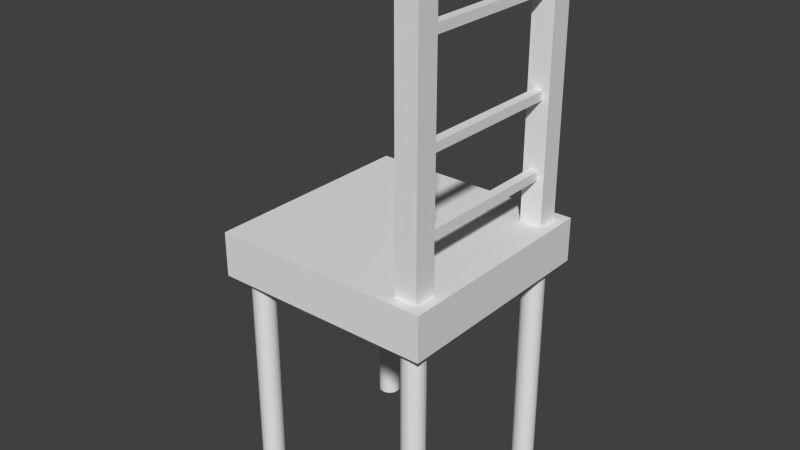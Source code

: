 # Source: chair.blend  (saved by Blender 2.74.0; exported with 4.5.12 LTS)
import bpy
from mathutils import Matrix  # noqa: F401  (used for matrix-valued properties, if any)

bpy.ops.wm.read_factory_settings(use_empty=True)
scene = bpy.context.scene
scene.name = 'Scene'

# ---- collections
col_collection_1 = bpy.data.collections.new('Collection 1'); scene.collection.children.link(col_collection_1)

# ---- world
world_world = bpy.data.worlds.new('World'); scene.world = world_world
world_world.color = (0.05088, 0.05088, 0.05088)
world_world.use_sun_shadow = False
world_world.sun_shadow_jitter_overblur = 0.0
world_world.cycles.sampling_method = 'MANUAL'
world_world.cycles.sample_map_resolution = 256

# ---- meshes
me_chair = bpy.data.meshes.new('Chair')
me_chair.from_pydata([(0.4444, -1.438, -0.4443), (0.4444, -1.489, -0.4443), (0.4444, -1.438, 0.4447), (0.4444, -1.489, 0.4447), (0.4955, -1.438, -0.4443), (0.4955, -1.438, 0.4447), (0.4955, -1.489, -0.4443), (0.4955, -1.489, 0.4447), (0.4955, -1.059, -0.4443), (0.4955, -1.008, -0.4443), (0.4955, -1.059, 0.4447), (0.4955, -1.008, 0.4447), (0.4444, -1.059, -0.4443), (0.4444, -1.059, 0.4447), (0.4444, -1.008, -0.4443), (0.4444, -1.008, 0.4447), (0.4444, -1.973, -0.4443), (0.4444, -2.024, -0.4443), (0.4444, -1.973, 0.4447), (0.4444, -2.024, 0.4447), (0.4955, -1.973, -0.4443), (0.4955, -1.973, 0.4447), (0.4955, -2.024, -0.4443), (0.4955, -2.024, 0.4447), (0.5326, -0.7531, 0.4447), (0.5326, -0.7531, 0.5717), (0.5326, -2.277, 0.4447), (0.5326, -2.277, 0.5717), (0.4056, -0.7531, 0.4447), (0.4056, -2.277, 0.4447), (0.4056, -0.7531, 0.5717), (0.4056, -2.277, 0.5717), (0.4056, -0.7531, -0.4443), (0.4056, -0.7531, -0.5713), (0.4056, -2.277, -0.4443), (0.4056, -2.277, -0.5713), (0.5326, -0.7531, -0.4443), (0.5326, -2.277, -0.4443), (0.5326, -0.7531, -0.5713), (0.5326, -2.277, -0.5713), (0.5305, 0.7709, -0.4914), (0.5305, 0.4534, -0.4914), (0.5326, 0.7709, -0.5078), (0.5241, 0.4534, -0.4761), (0.5241, 0.7709, -0.4761), (0.514, 0.4534, -0.4629), (0.514, 0.1359, -0.4629), (0.5009, 0.1359, -0.4528), (0.5009, -0.1816, -0.4528), (0.4856, -0.1816, -0.4465), (0.4856, -0.4991, -0.4465), (0.4691, -0.4991, -0.4443), (0.5009, -0.4991, -0.4528), (0.514, -0.1816, -0.4629), (0.5241, 0.1359, -0.4761), (0.514, 0.7709, -0.4629), (0.5009, 0.4534, -0.4528), (0.4856, 0.1359, -0.4465), (0.4691, -0.1816, -0.4443), (0.4527, -0.4991, -0.4465), (0.5009, 0.7709, -0.4528), (0.4856, 0.4534, -0.4465), (0.4691, 0.1359, -0.4443), (0.4527, -0.1816, -0.4465), (0.4374, -0.4991, -0.4528), (0.4856, 0.7709, -0.4465), (0.4691, 0.4534, -0.4443), (0.4527, 0.1359, -0.4465), (0.4374, -0.1816, -0.4528), (0.4242, -0.4991, -0.4629), (0.4691, 0.7709, -0.4443), (0.4527, 0.4534, -0.4465), (0.4374, 0.1359, -0.4528), (0.4242, -0.1816, -0.4629), (0.4141, -0.4991, -0.4761), (0.4527, 0.7709, -0.4465), (0.4374, 0.4534, -0.4528), (0.4242, 0.1359, -0.4629), (0.4141, -0.1816, -0.4761), (0.4078, -0.4991, -0.4914), (0.4374, 0.7709, -0.4528), (0.4242, 0.4534, -0.4629), (0.4141, 0.1359, -0.4761), (0.4078, -0.1816, -0.4914), (0.4056, -0.4991, -0.5078), (0.4242, 0.7709, -0.4629), (0.4141, 0.4534, -0.4761), (0.4078, 0.1359, -0.4914), (0.4056, -0.1816, -0.5078), (0.4078, -0.4991, -0.5243), (0.4141, 0.7709, -0.4761), (0.4078, 0.4534, -0.4914), (0.4056, 0.1359, -0.5078), (0.4078, -0.1816, -0.5243), (0.4141, -0.4991, -0.5396), (0.4078, 0.7709, -0.4914), (0.4056, 0.4534, -0.5078), (0.4078, 0.1359, -0.5243), (0.4141, -0.1816, -0.5396), (0.4242, -0.4991, -0.5527), (0.4056, 0.7709, -0.5078), (0.4078, 0.4534, -0.5243), (0.4141, 0.1359, -0.5396), (0.4242, -0.1816, -0.5527), (0.4374, -0.4991, -0.5628), (0.4078, 0.7709, -0.5243), (0.4141, 0.4534, -0.5396), (0.4242, 0.1359, -0.5527), (0.4374, -0.1816, -0.5628), (0.4527, -0.4991, -0.5692), (0.4141, 0.7709, -0.5396), (0.4242, 0.4534, -0.5527), (0.4374, 0.1359, -0.5628), (0.4527, -0.1816, -0.5692), (0.4691, -0.4991, -0.5713), (0.4242, 0.7709, -0.5527), (0.4374, 0.4534, -0.5628), (0.4527, 0.1359, -0.5692), (0.4691, -0.1816, -0.5713), (0.4856, -0.4991, -0.5692), (0.4374, 0.7709, -0.5628), (0.4527, 0.4534, -0.5692), (0.4691, 0.1359, -0.5713), (0.4856, -0.1816, -0.5692), (0.5009, -0.4991, -0.5628), (0.4527, 0.7709, -0.5692), (0.4691, 0.4534, -0.5713), (0.4856, 0.1359, -0.5692), (0.5009, -0.1816, -0.5628), (0.514, -0.4991, -0.5527), (0.4691, 0.7709, -0.5713), (0.4856, 0.4534, -0.5692), (0.5009, 0.1359, -0.5628), (0.514, -0.1816, -0.5527), (0.5241, -0.4991, -0.5396), (0.4856, 0.7709, -0.5692), (0.5009, 0.4534, -0.5628), (0.514, 0.1359, -0.5527), (0.5241, -0.1816, -0.5396), (0.5305, -0.4991, -0.5243), (0.5009, 0.7709, -0.5628), (0.514, 0.4534, -0.5527), (0.5241, 0.1359, -0.5396), (0.5305, -0.1816, -0.5243), (0.5326, -0.4991, -0.5078), (0.514, 0.7709, -0.5527), (0.5241, 0.4534, -0.5396), (0.5305, 0.1359, -0.5243), (0.5326, -0.1816, -0.5078), (0.5305, -0.4991, -0.4914), (0.5241, 0.7709, -0.5396), (0.5305, 0.4534, -0.5243), (0.5326, 0.1359, -0.5078), (0.5305, -0.1816, -0.4914), (0.5241, -0.4991, -0.4761), (0.5305, 0.7709, -0.5243), (0.5326, 0.4534, -0.5078), (0.5305, 0.1359, -0.4914), (0.5241, -0.1816, -0.4761), (0.514, -0.4991, -0.4629), (-0.4848, 0.7709, 0.5239), (-0.4848, 0.4534, 0.5239), (-0.4826, 0.7709, 0.5074), (-0.4911, 0.4534, 0.5392), (-0.4911, 0.7709, 0.5392), (-0.5012, 0.4534, 0.5523), (-0.5012, 0.1359, 0.5523), (-0.5144, 0.1359, 0.5624), (-0.5144, -0.1816, 0.5624), (-0.5297, -0.1816, 0.5688), (-0.5297, -0.4991, 0.5688), (-0.5461, -0.4991, 0.5709), (-0.5144, -0.4991, 0.5624), (-0.5012, -0.1816, 0.5523), (-0.4911, 0.1359, 0.5392), (-0.5012, 0.7709, 0.5523), (-0.5144, 0.4534, 0.5624), (-0.5297, 0.1359, 0.5688), (-0.5461, -0.1816, 0.5709), (-0.5625, -0.4991, 0.5688), (-0.5144, 0.7709, 0.5624), (-0.5297, 0.4534, 0.5688), (-0.5461, 0.1359, 0.5709), (-0.5625, -0.1816, 0.5688), (-0.5779, -0.4991, 0.5624), (-0.5297, 0.7709, 0.5688), (-0.5461, 0.4534, 0.5709), (-0.5625, 0.1359, 0.5688), (-0.5779, -0.1816, 0.5624), (-0.591, -0.4991, 0.5523), (-0.5461, 0.7709, 0.5709), (-0.5625, 0.4534, 0.5688), (-0.5779, 0.1359, 0.5624), (-0.591, -0.1816, 0.5523), (-0.6011, -0.4991, 0.5392), (-0.5625, 0.7709, 0.5688), (-0.5779, 0.4534, 0.5624), (-0.591, 0.1359, 0.5523), (-0.6011, -0.1816, 0.5392), (-0.6074, -0.4991, 0.5239), (-0.5779, 0.7709, 0.5624), (-0.591, 0.4534, 0.5523), (-0.6011, 0.1359, 0.5392), (-0.6074, -0.1816, 0.5239), (-0.6096, -0.4991, 0.5074), (-0.591, 0.7709, 0.5523), (-0.6011, 0.4534, 0.5392), (-0.6074, 0.1359, 0.5239), (-0.6096, -0.1816, 0.5074), (-0.6074, -0.4991, 0.491), (-0.6011, 0.7709, 0.5392), (-0.6074, 0.4534, 0.5239), (-0.6096, 0.1359, 0.5074), (-0.6074, -0.1816, 0.491), (-0.6011, -0.4991, 0.4757), (-0.6074, 0.7709, 0.5239), (-0.6096, 0.4534, 0.5074), (-0.6074, 0.1359, 0.491), (-0.6011, -0.1816, 0.4757), (-0.591, -0.4991, 0.4625), (-0.6096, 0.7709, 0.5074), (-0.6074, 0.4534, 0.491), (-0.6011, 0.1359, 0.4757), (-0.591, -0.1816, 0.4625), (-0.5779, -0.4991, 0.4524), (-0.6074, 0.7709, 0.491), (-0.6011, 0.4534, 0.4757), (-0.591, 0.1359, 0.4625), (-0.5779, -0.1816, 0.4524), (-0.5625, -0.4991, 0.4461), (-0.6011, 0.7709, 0.4757), (-0.591, 0.4534, 0.4625), (-0.5779, 0.1359, 0.4524), (-0.5625, -0.1816, 0.4461), (-0.5461, -0.4991, 0.4439), (-0.591, 0.7709, 0.4625), (-0.5779, 0.4534, 0.4524), (-0.5625, 0.1359, 0.4461), (-0.5461, -0.1816, 0.4439), (-0.5297, -0.4991, 0.4461), (-0.5779, 0.7709, 0.4524), (-0.5625, 0.4534, 0.4461), (-0.5461, 0.1359, 0.4439), (-0.5297, -0.1816, 0.4461), (-0.5144, -0.4991, 0.4524), (-0.5625, 0.7709, 0.4461), (-0.5461, 0.4534, 0.4439), (-0.5297, 0.1359, 0.4461), (-0.5144, -0.1816, 0.4524), (-0.5012, -0.4991, 0.4625), (-0.5461, 0.7709, 0.4439), (-0.5297, 0.4534, 0.4461), (-0.5144, 0.1359, 0.4524), (-0.5012, -0.1816, 0.4625), (-0.4911, -0.4991, 0.4757), (-0.5297, 0.7709, 0.4461), (-0.5144, 0.4534, 0.4524), (-0.5012, 0.1359, 0.4625), (-0.4911, -0.1816, 0.4757), (-0.4848, -0.4991, 0.491), (-0.5144, 0.7709, 0.4524), (-0.5012, 0.4534, 0.4625), (-0.4911, 0.1359, 0.4757), (-0.4848, -0.1816, 0.491), (-0.4826, -0.4991, 0.5074), (-0.5012, 0.7709, 0.4625), (-0.4911, 0.4534, 0.4757), (-0.4848, 0.1359, 0.491), (-0.4826, -0.1816, 0.5074), (-0.4848, -0.4991, 0.5239), (-0.4911, 0.7709, 0.4757), (-0.4848, 0.4534, 0.491), (-0.4826, 0.1359, 0.5074), (-0.4848, -0.1816, 0.5239), (-0.4911, -0.4991, 0.5392), (-0.4848, 0.7709, 0.491), (-0.4826, 0.4534, 0.5074), (-0.4848, 0.1359, 0.5239), (-0.4911, -0.1816, 0.5392), (-0.5012, -0.4991, 0.5523), (0.5305, 0.7709, 0.5246), (0.5305, 0.4534, 0.5246), (0.5326, 0.7709, 0.5082), (0.5241, 0.4534, 0.5399), (0.5241, 0.7709, 0.5399), (0.514, 0.4534, 0.5531), (0.514, 0.1359, 0.5531), (0.5009, 0.1359, 0.5632), (0.5009, -0.1816, 0.5632), (0.4856, -0.1816, 0.5695), (0.4856, -0.4991, 0.5695), (0.4691, -0.4991, 0.5717), (0.5009, -0.4991, 0.5632), (0.514, -0.1816, 0.5531), (0.5241, 0.1359, 0.5399), (0.514, 0.7709, 0.5531), (0.5009, 0.4534, 0.5632), (0.4856, 0.1359, 0.5695), (0.4691, -0.1816, 0.5717), (0.4527, -0.4991, 0.5695), (0.5009, 0.7709, 0.5632), (0.4856, 0.4534, 0.5695), (0.4691, 0.1359, 0.5717), (0.4527, -0.1816, 0.5695), (0.4374, -0.4991, 0.5632), (0.4856, 0.7709, 0.5695), (0.4691, 0.4534, 0.5717), (0.4527, 0.1359, 0.5695), (0.4374, -0.1816, 0.5632), (0.4242, -0.4991, 0.5531), (0.4691, 0.7709, 0.5717), (0.4527, 0.4534, 0.5695), (0.4374, 0.1359, 0.5632), (0.4242, -0.1816, 0.5531), (0.4141, -0.4991, 0.5399), (0.4527, 0.7709, 0.5695), (0.4374, 0.4534, 0.5632), (0.4242, 0.1359, 0.5531), (0.4141, -0.1816, 0.5399), (0.4078, -0.4991, 0.5246), (0.4374, 0.7709, 0.5632), (0.4242, 0.4534, 0.5531), (0.4141, 0.1359, 0.5399), (0.4078, -0.1816, 0.5246), (0.4056, -0.4991, 0.5082), (0.4242, 0.7709, 0.5531), (0.4141, 0.4534, 0.5399), (0.4078, 0.1359, 0.5246), (0.4056, -0.1816, 0.5082), (0.4078, -0.4991, 0.4917), (0.4141, 0.7709, 0.5399), (0.4078, 0.4534, 0.5246), (0.4056, 0.1359, 0.5082), (0.4078, -0.1816, 0.4917), (0.4141, -0.4991, 0.4764), (0.4078, 0.7709, 0.5246), (0.4056, 0.4534, 0.5082), (0.4078, 0.1359, 0.4917), (0.4141, -0.1816, 0.4764), (0.4242, -0.4991, 0.4633), (0.4056, 0.7709, 0.5082), (0.4078, 0.4534, 0.4917), (0.4141, 0.1359, 0.4764), (0.4242, -0.1816, 0.4633), (0.4374, -0.4991, 0.4532), (0.4078, 0.7709, 0.4917), (0.4141, 0.4534, 0.4764), (0.4242, 0.1359, 0.4633), (0.4374, -0.1816, 0.4532), (0.4527, -0.4991, 0.4468), (0.4141, 0.7709, 0.4764), (0.4242, 0.4534, 0.4633), (0.4374, 0.1359, 0.4532), (0.4527, -0.1816, 0.4468), (0.4691, -0.4991, 0.4447), (0.4242, 0.7709, 0.4633), (0.4374, 0.4534, 0.4532), (0.4527, 0.1359, 0.4468), (0.4691, -0.1816, 0.4447), (0.4856, -0.4991, 0.4468), (0.4374, 0.7709, 0.4532), (0.4527, 0.4534, 0.4468), (0.4691, 0.1359, 0.4447), (0.4856, -0.1816, 0.4468), (0.5009, -0.4991, 0.4532), (0.4527, 0.7709, 0.4468), (0.4691, 0.4534, 0.4447), (0.4856, 0.1359, 0.4468), (0.5009, -0.1816, 0.4532), (0.514, -0.4991, 0.4633), (0.4691, 0.7709, 0.4447), (0.4856, 0.4534, 0.4468), (0.5009, 0.1359, 0.4532), (0.514, -0.1816, 0.4633), (0.5241, -0.4991, 0.4764), (0.4856, 0.7709, 0.4468), (0.5009, 0.4534, 0.4532), (0.514, 0.1359, 0.4633), (0.5241, -0.1816, 0.4764), (0.5305, -0.4991, 0.4917), (0.5009, 0.7709, 0.4532), (0.514, 0.4534, 0.4633), (0.5241, 0.1359, 0.4764), (0.5305, -0.1816, 0.4917), (0.5326, -0.4991, 0.5082), (0.514, 0.7709, 0.4633), (0.5241, 0.4534, 0.4764), (0.5305, 0.1359, 0.4917), (0.5326, -0.1816, 0.5082), (0.5305, -0.4991, 0.5246), (0.5241, 0.7709, 0.4764), (0.5305, 0.4534, 0.4917), (0.5326, 0.1359, 0.5082), (0.5305, -0.1816, 0.5246), (0.5241, -0.4991, 0.5399), (0.5305, 0.7709, 0.4917), (0.5326, 0.4534, 0.5082), (0.5305, 0.1359, 0.5246), (0.5241, -0.1816, 0.5399), (0.514, -0.4991, 0.5531), (-0.4848, 0.7709, -0.4914), (-0.4848, 0.4534, -0.4914), (-0.4826, 0.7709, -0.5078), (-0.4911, 0.4534, -0.4761), (-0.4911, 0.7709, -0.4761), (-0.5012, 0.4534, -0.4629), (-0.5012, 0.1359, -0.4629), (-0.5144, 0.1359, -0.4528), (-0.5144, -0.1816, -0.4528), (-0.5297, -0.1816, -0.4465), (-0.5297, -0.4991, -0.4465), (-0.5461, -0.4991, -0.4443), (-0.5144, -0.4991, -0.4528), (-0.5012, -0.1816, -0.4629), (-0.4911, 0.1359, -0.4761), (-0.5012, 0.7709, -0.4629), (-0.5144, 0.4534, -0.4528), (-0.5297, 0.1359, -0.4465), (-0.5461, -0.1816, -0.4443), (-0.5625, -0.4991, -0.4465), (-0.5144, 0.7709, -0.4528), (-0.5297, 0.4534, -0.4465), (-0.5461, 0.1359, -0.4443), (-0.5625, -0.1816, -0.4465), (-0.5779, -0.4991, -0.4528), (-0.5297, 0.7709, -0.4465), (-0.5461, 0.4534, -0.4443), (-0.5625, 0.1359, -0.4465), (-0.5779, -0.1816, -0.4528), (-0.591, -0.4991, -0.4629), (-0.5461, 0.7709, -0.4443), (-0.5625, 0.4534, -0.4465), (-0.5779, 0.1359, -0.4528), (-0.591, -0.1816, -0.4629), (-0.6011, -0.4991, -0.4761), (-0.5625, 0.7709, -0.4465), (-0.5779, 0.4534, -0.4528), (-0.591, 0.1359, -0.4629), (-0.6011, -0.1816, -0.4761), (-0.6074, -0.4991, -0.4914), (-0.5779, 0.7709, -0.4528), (-0.591, 0.4534, -0.4629), (-0.6011, 0.1359, -0.4761), (-0.6074, -0.1816, -0.4914), (-0.6096, -0.4991, -0.5078), (-0.591, 0.7709, -0.4629), (-0.6011, 0.4534, -0.4761), (-0.6074, 0.1359, -0.4914), (-0.6096, -0.1816, -0.5078), (-0.6074, -0.4991, -0.5243), (-0.6011, 0.7709, -0.4761), (-0.6074, 0.4534, -0.4914), (-0.6096, 0.1359, -0.5078), (-0.6074, -0.1816, -0.5243), (-0.6011, -0.4991, -0.5396), (-0.6074, 0.7709, -0.4914), (-0.6096, 0.4534, -0.5078), (-0.6074, 0.1359, -0.5243), (-0.6011, -0.1816, -0.5396), (-0.591, -0.4991, -0.5527), (-0.6096, 0.7709, -0.5078), (-0.6074, 0.4534, -0.5243), (-0.6011, 0.1359, -0.5396), (-0.591, -0.1816, -0.5527), (-0.5779, -0.4991, -0.5628), (-0.6074, 0.7709, -0.5243), (-0.6011, 0.4534, -0.5396), (-0.591, 0.1359, -0.5527), (-0.5779, -0.1816, -0.5628), (-0.5625, -0.4991, -0.5692), (-0.6011, 0.7709, -0.5396), (-0.591, 0.4534, -0.5527), (-0.5779, 0.1359, -0.5628), (-0.5625, -0.1816, -0.5692), (-0.5461, -0.4991, -0.5713), (-0.591, 0.7709, -0.5527), (-0.5779, 0.4534, -0.5628), (-0.5625, 0.1359, -0.5692), (-0.5461, -0.1816, -0.5713), (-0.5297, -0.4991, -0.5692), (-0.5779, 0.7709, -0.5628), (-0.5625, 0.4534, -0.5692), (-0.5461, 0.1359, -0.5713), (-0.5297, -0.1816, -0.5692), (-0.5144, -0.4991, -0.5628), (-0.5625, 0.7709, -0.5692), (-0.5461, 0.4534, -0.5713), (-0.5297, 0.1359, -0.5692), (-0.5144, -0.1816, -0.5628), (-0.5012, -0.4991, -0.5527), (-0.5461, 0.7709, -0.5713), (-0.5297, 0.4534, -0.5692), (-0.5144, 0.1359, -0.5628), (-0.5012, -0.1816, -0.5527), (-0.4911, -0.4991, -0.5396), (-0.5297, 0.7709, -0.5692), (-0.5144, 0.4534, -0.5628), (-0.5012, 0.1359, -0.5527), (-0.4911, -0.1816, -0.5396), (-0.4848, -0.4991, -0.5243), (-0.5144, 0.7709, -0.5628), (-0.5012, 0.4534, -0.5527), (-0.4911, 0.1359, -0.5396), (-0.4848, -0.1816, -0.5243), (-0.4826, -0.4991, -0.5078), (-0.5012, 0.7709, -0.5527), (-0.4911, 0.4534, -0.5396), (-0.4848, 0.1359, -0.5243), (-0.4826, -0.1816, -0.5078), (-0.4848, -0.4991, -0.4914), (-0.4911, 0.7709, -0.5396), (-0.4848, 0.4534, -0.5243), (-0.4826, 0.1359, -0.5078), (-0.4848, -0.1816, -0.4914), (-0.4911, -0.4991, -0.4761), (-0.4848, 0.7709, -0.5243), (-0.4826, 0.4534, -0.5078), (-0.4848, 0.1359, -0.4914), (-0.4911, -0.1816, -0.4761), (-0.5012, -0.4991, -0.4629), (-0.6739, -0.7531, -0.6348), (-0.6739, -0.7531, 0.6352), (-0.6739, -0.4991, -0.6348), (-0.6739, -0.4991, 0.6352), (0.5961, -0.7531, -0.6348), (0.5961, -0.4991, -0.6348), (0.5961, -0.7531, 0.6352), (0.5961, -0.4991, 0.6352)], [], [(0, 1, 2), (2, 1, 3), (4, 0, 5), (5, 0, 2), (6, 4, 7), (7, 4, 5), (1, 6, 3), (3, 6, 7), (8, 9, 10), (10, 9, 11), (12, 8, 13), (13, 8, 10), (14, 12, 15), (15, 12, 13), (9, 14, 11), (11, 14, 15), (16, 17, 18), (18, 17, 19), (20, 16, 21), (21, 16, 18), (22, 20, 23), (23, 20, 21), (17, 22, 19), (19, 22, 23), (24, 25, 26), (26, 25, 27), (3, 28, 2), (3, 29, 28), (3, 18, 29), (3, 7, 18), (18, 7, 21), (21, 7, 26), (23, 26, 19), (23, 21, 26), (26, 7, 24), (24, 7, 5), (10, 5, 2), (13, 2, 28), (15, 28, 24), (11, 24, 10), (11, 15, 24), (24, 5, 10), (15, 13, 28), (13, 10, 2), (18, 19, 29), (29, 19, 26), (30, 28, 31), (31, 28, 29), (25, 30, 27), (27, 30, 31), (31, 29, 27), (27, 29, 26), (32, 33, 34), (34, 33, 35), (0, 32, 1), (0, 12, 32), (0, 4, 12), (12, 4, 8), (8, 4, 36), (9, 36, 14), (9, 8, 36), (4, 6, 36), (36, 6, 37), (37, 6, 20), (22, 37, 20), (22, 17, 37), (37, 17, 34), (34, 17, 16), (1, 16, 20), (6, 1, 20), (12, 14, 32), (32, 14, 36), (34, 16, 1), (32, 34, 1), (38, 36, 39), (39, 36, 37), (33, 38, 35), (35, 38, 39), (39, 37, 35), (35, 37, 34), (40, 41, 42), (40, 43, 41), (40, 44, 43), (43, 44, 45), (46, 45, 47), (48, 47, 49), (50, 49, 51), (50, 48, 49), (50, 52, 48), (48, 52, 53), (46, 53, 54), (43, 54, 41), (43, 46, 54), (43, 45, 46), (44, 55, 45), (45, 55, 56), (47, 56, 57), (49, 57, 58), (51, 58, 59), (51, 49, 58), (55, 60, 56), (56, 60, 61), (57, 61, 62), (58, 62, 63), (59, 63, 64), (59, 58, 63), (60, 65, 61), (61, 65, 66), (62, 66, 67), (63, 67, 68), (64, 68, 69), (64, 63, 68), (65, 70, 66), (66, 70, 71), (67, 71, 72), (68, 72, 73), (69, 73, 74), (69, 68, 73), (70, 75, 71), (71, 75, 76), (72, 76, 77), (73, 77, 78), (74, 78, 79), (74, 73, 78), (75, 80, 76), (76, 80, 81), (77, 81, 82), (78, 82, 83), (79, 83, 84), (79, 78, 83), (80, 85, 81), (81, 85, 86), (82, 86, 87), (83, 87, 88), (84, 88, 89), (84, 83, 88), (85, 90, 86), (86, 90, 91), (87, 91, 92), (88, 92, 93), (89, 93, 94), (89, 88, 93), (90, 95, 91), (91, 95, 96), (92, 96, 97), (93, 97, 98), (94, 98, 99), (94, 93, 98), (95, 100, 96), (96, 100, 101), (97, 101, 102), (98, 102, 103), (99, 103, 104), (99, 98, 103), (100, 105, 101), (101, 105, 106), (102, 106, 107), (103, 107, 108), (104, 108, 109), (104, 103, 108), (105, 110, 106), (106, 110, 111), (107, 111, 112), (108, 112, 113), (109, 113, 114), (109, 108, 113), (110, 115, 111), (111, 115, 116), (112, 116, 117), (113, 117, 118), (114, 118, 119), (114, 113, 118), (115, 120, 116), (116, 120, 121), (117, 121, 122), (118, 122, 123), (119, 123, 124), (119, 118, 123), (120, 125, 121), (121, 125, 126), (122, 126, 127), (123, 127, 128), (124, 128, 129), (124, 123, 128), (125, 130, 126), (126, 130, 131), (127, 131, 132), (128, 132, 133), (129, 133, 134), (129, 128, 133), (130, 135, 131), (131, 135, 136), (132, 136, 137), (133, 137, 138), (134, 138, 139), (134, 133, 138), (135, 140, 136), (136, 140, 141), (137, 141, 142), (138, 142, 143), (139, 143, 144), (139, 138, 143), (140, 145, 141), (141, 145, 146), (142, 146, 147), (143, 147, 148), (144, 148, 149), (144, 143, 148), (145, 150, 146), (146, 150, 151), (147, 151, 152), (148, 152, 153), (149, 153, 154), (149, 148, 153), (150, 155, 151), (151, 155, 156), (152, 156, 157), (153, 157, 158), (154, 158, 159), (154, 153, 158), (155, 42, 156), (156, 42, 41), (157, 41, 54), (158, 54, 53), (159, 53, 52), (159, 158, 53), (156, 152, 151), (157, 156, 41), (152, 148, 147), (153, 152, 157), (158, 157, 54), (47, 45, 56), (48, 53, 46), (47, 48, 46), (57, 56, 61), (49, 47, 57), (62, 61, 66), (58, 57, 62), (67, 66, 71), (63, 62, 67), (72, 71, 76), (68, 67, 72), (77, 76, 81), (73, 72, 77), (82, 81, 86), (78, 77, 82), (87, 86, 91), (83, 82, 87), (92, 91, 96), (88, 87, 92), (97, 96, 101), (93, 92, 97), (102, 101, 106), (98, 97, 102), (107, 106, 111), (103, 102, 107), (112, 111, 116), (108, 107, 112), (117, 116, 121), (113, 112, 117), (122, 121, 126), (118, 117, 122), (127, 126, 131), (123, 122, 127), (132, 131, 136), (128, 127, 132), (137, 136, 141), (133, 132, 137), (142, 141, 146), (138, 137, 142), (147, 146, 151), (143, 142, 147), (42, 155, 40), (40, 155, 44), (44, 155, 150), (55, 150, 145), (60, 145, 140), (65, 140, 135), (70, 135, 130), (75, 130, 125), (80, 125, 120), (85, 120, 115), (90, 115, 110), (95, 110, 105), (100, 95, 105), (44, 150, 55), (55, 145, 60), (60, 140, 65), (65, 135, 70), (70, 130, 75), (75, 125, 80), (80, 120, 85), (85, 115, 90), (90, 110, 95), (160, 161, 162), (160, 163, 161), (160, 164, 163), (163, 164, 165), (166, 165, 167), (168, 167, 169), (170, 169, 171), (170, 168, 169), (170, 172, 168), (168, 172, 173), (166, 173, 174), (163, 174, 161), (163, 166, 174), (163, 165, 166), (164, 175, 165), (165, 175, 176), (167, 176, 177), (169, 177, 178), (171, 178, 179), (171, 169, 178), (175, 180, 176), (176, 180, 181), (177, 181, 182), (178, 182, 183), (179, 183, 184), (179, 178, 183), (180, 185, 181), (181, 185, 186), (182, 186, 187), (183, 187, 188), (184, 188, 189), (184, 183, 188), (185, 190, 186), (186, 190, 191), (187, 191, 192), (188, 192, 193), (189, 193, 194), (189, 188, 193), (190, 195, 191), (191, 195, 196), (192, 196, 197), (193, 197, 198), (194, 198, 199), (194, 193, 198), (195, 200, 196), (196, 200, 201), (197, 201, 202), (198, 202, 203), (199, 203, 204), (199, 198, 203), (200, 205, 201), (201, 205, 206), (202, 206, 207), (203, 207, 208), (204, 208, 209), (204, 203, 208), (205, 210, 206), (206, 210, 211), (207, 211, 212), (208, 212, 213), (209, 213, 214), (209, 208, 213), (210, 215, 211), (211, 215, 216), (212, 216, 217), (213, 217, 218), (214, 218, 219), (214, 213, 218), (215, 220, 216), (216, 220, 221), (217, 221, 222), (218, 222, 223), (219, 223, 224), (219, 218, 223), (220, 225, 221), (221, 225, 226), (222, 226, 227), (223, 227, 228), (224, 228, 229), (224, 223, 228), (225, 230, 226), (226, 230, 231), (227, 231, 232), (228, 232, 233), (229, 233, 234), (229, 228, 233), (230, 235, 231), (231, 235, 236), (232, 236, 237), (233, 237, 238), (234, 238, 239), (234, 233, 238), (235, 240, 236), (236, 240, 241), (237, 241, 242), (238, 242, 243), (239, 243, 244), (239, 238, 243), (240, 245, 241), (241, 245, 246), (242, 246, 247), (243, 247, 248), (244, 248, 249), (244, 243, 248), (245, 250, 246), (246, 250, 251), (247, 251, 252), (248, 252, 253), (249, 253, 254), (249, 248, 253), (250, 255, 251), (251, 255, 256), (252, 256, 257), (253, 257, 258), (254, 258, 259), (254, 253, 258), (255, 260, 256), (256, 260, 261), (257, 261, 262), (258, 262, 263), (259, 263, 264), (259, 258, 263), (260, 265, 261), (261, 265, 266), (262, 266, 267), (263, 267, 268), (264, 268, 269), (264, 263, 268), (265, 270, 266), (266, 270, 271), (267, 271, 272), (268, 272, 273), (269, 273, 274), (269, 268, 273), (270, 275, 271), (271, 275, 276), (272, 276, 277), (273, 277, 278), (274, 278, 279), (274, 273, 278), (275, 162, 276), (276, 162, 161), (277, 161, 174), (278, 174, 173), (279, 173, 172), (279, 278, 173), (276, 272, 271), (277, 276, 161), (272, 268, 267), (273, 272, 277), (278, 277, 174), (167, 165, 176), (168, 173, 166), (167, 168, 166), (177, 176, 181), (169, 167, 177), (182, 181, 186), (178, 177, 182), (187, 186, 191), (183, 182, 187), (192, 191, 196), (188, 187, 192), (197, 196, 201), (193, 192, 197), (202, 201, 206), (198, 197, 202), (207, 206, 211), (203, 202, 207), (212, 211, 216), (208, 207, 212), (217, 216, 221), (213, 212, 217), (222, 221, 226), (218, 217, 222), (227, 226, 231), (223, 222, 227), (232, 231, 236), (228, 227, 232), (237, 236, 241), (233, 232, 237), (242, 241, 246), (238, 237, 242), (247, 246, 251), (243, 242, 247), (252, 251, 256), (248, 247, 252), (257, 256, 261), (253, 252, 257), (262, 261, 266), (258, 257, 262), (267, 266, 271), (263, 262, 267), (162, 275, 160), (160, 275, 164), (164, 275, 270), (175, 270, 265), (180, 265, 260), (185, 260, 255), (190, 255, 250), (195, 250, 245), (200, 245, 240), (205, 240, 235), (210, 235, 230), (215, 230, 225), (220, 215, 225), (164, 270, 175), (175, 265, 180), (180, 260, 185), (185, 255, 190), (190, 250, 195), (195, 245, 200), (200, 240, 205), (205, 235, 210), (210, 230, 215), (280, 281, 282), (280, 283, 281), (280, 284, 283), (283, 284, 285), (286, 285, 287), (288, 287, 289), (290, 289, 291), (290, 288, 289), (290, 292, 288), (288, 292, 293), (286, 293, 294), (283, 294, 281), (283, 286, 294), (283, 285, 286), (284, 295, 285), (285, 295, 296), (287, 296, 297), (289, 297, 298), (291, 298, 299), (291, 289, 298), (295, 300, 296), (296, 300, 301), (297, 301, 302), (298, 302, 303), (299, 303, 304), (299, 298, 303), (300, 305, 301), (301, 305, 306), (302, 306, 307), (303, 307, 308), (304, 308, 309), (304, 303, 308), (305, 310, 306), (306, 310, 311), (307, 311, 312), (308, 312, 313), (309, 313, 314), (309, 308, 313), (310, 315, 311), (311, 315, 316), (312, 316, 317), (313, 317, 318), (314, 318, 319), (314, 313, 318), (315, 320, 316), (316, 320, 321), (317, 321, 322), (318, 322, 323), (319, 323, 324), (319, 318, 323), (320, 325, 321), (321, 325, 326), (322, 326, 327), (323, 327, 328), (324, 328, 329), (324, 323, 328), (325, 330, 326), (326, 330, 331), (327, 331, 332), (328, 332, 333), (329, 333, 334), (329, 328, 333), (330, 335, 331), (331, 335, 336), (332, 336, 337), (333, 337, 338), (334, 338, 339), (334, 333, 338), (335, 340, 336), (336, 340, 341), (337, 341, 342), (338, 342, 343), (339, 343, 344), (339, 338, 343), (340, 345, 341), (341, 345, 346), (342, 346, 347), (343, 347, 348), (344, 348, 349), (344, 343, 348), (345, 350, 346), (346, 350, 351), (347, 351, 352), (348, 352, 353), (349, 353, 354), (349, 348, 353), (350, 355, 351), (351, 355, 356), (352, 356, 357), (353, 357, 358), (354, 358, 359), (354, 353, 358), (355, 360, 356), (356, 360, 361), (357, 361, 362), (358, 362, 363), (359, 363, 364), (359, 358, 363), (360, 365, 361), (361, 365, 366), (362, 366, 367), (363, 367, 368), (364, 368, 369), (364, 363, 368), (365, 370, 366), (366, 370, 371), (367, 371, 372), (368, 372, 373), (369, 373, 374), (369, 368, 373), (370, 375, 371), (371, 375, 376), (372, 376, 377), (373, 377, 378), (374, 378, 379), (374, 373, 378), (375, 380, 376), (376, 380, 381), (377, 381, 382), (378, 382, 383), (379, 383, 384), (379, 378, 383), (380, 385, 381), (381, 385, 386), (382, 386, 387), (383, 387, 388), (384, 388, 389), (384, 383, 388), (385, 390, 386), (386, 390, 391), (387, 391, 392), (388, 392, 393), (389, 393, 394), (389, 388, 393), (390, 395, 391), (391, 395, 396), (392, 396, 397), (393, 397, 398), (394, 398, 399), (394, 393, 398), (395, 282, 396), (396, 282, 281), (397, 281, 294), (398, 294, 293), (399, 293, 292), (399, 398, 293), (396, 392, 391), (397, 396, 281), (392, 388, 387), (393, 392, 397), (398, 397, 294), (287, 285, 296), (288, 293, 286), (287, 288, 286), (297, 296, 301), (289, 287, 297), (302, 301, 306), (298, 297, 302), (307, 306, 311), (303, 302, 307), (312, 311, 316), (308, 307, 312), (317, 316, 321), (313, 312, 317), (322, 321, 326), (318, 317, 322), (327, 326, 331), (323, 322, 327), (332, 331, 336), (328, 327, 332), (337, 336, 341), (333, 332, 337), (342, 341, 346), (338, 337, 342), (347, 346, 351), (343, 342, 347), (352, 351, 356), (348, 347, 352), (357, 356, 361), (353, 352, 357), (362, 361, 366), (358, 357, 362), (367, 366, 371), (363, 362, 367), (372, 371, 376), (368, 367, 372), (377, 376, 381), (373, 372, 377), (382, 381, 386), (378, 377, 382), (387, 386, 391), (383, 382, 387), (282, 395, 280), (280, 395, 284), (284, 395, 390), (295, 390, 385), (300, 385, 380), (305, 380, 375), (310, 375, 370), (315, 370, 365), (320, 365, 360), (325, 360, 355), (330, 355, 350), (335, 350, 345), (340, 335, 345), (284, 390, 295), (295, 385, 300), (300, 380, 305), (305, 375, 310), (310, 370, 315), (315, 365, 320), (320, 360, 325), (325, 355, 330), (330, 350, 335), (400, 401, 402), (400, 403, 401), (400, 404, 403), (403, 404, 405), (406, 405, 407), (408, 407, 409), (410, 409, 411), (410, 408, 409), (410, 412, 408), (408, 412, 413), (406, 413, 414), (403, 414, 401), (403, 406, 414), (403, 405, 406), (404, 415, 405), (405, 415, 416), (407, 416, 417), (409, 417, 418), (411, 418, 419), (411, 409, 418), (415, 420, 416), (416, 420, 421), (417, 421, 422), (418, 422, 423), (419, 423, 424), (419, 418, 423), (420, 425, 421), (421, 425, 426), (422, 426, 427), (423, 427, 428), (424, 428, 429), (424, 423, 428), (425, 430, 426), (426, 430, 431), (427, 431, 432), (428, 432, 433), (429, 433, 434), (429, 428, 433), (430, 435, 431), (431, 435, 436), (432, 436, 437), (433, 437, 438), (434, 438, 439), (434, 433, 438), (435, 440, 436), (436, 440, 441), (437, 441, 442), (438, 442, 443), (439, 443, 444), (439, 438, 443), (440, 445, 441), (441, 445, 446), (442, 446, 447), (443, 447, 448), (444, 448, 449), (444, 443, 448), (445, 450, 446), (446, 450, 451), (447, 451, 452), (448, 452, 453), (449, 453, 454), (449, 448, 453), (450, 455, 451), (451, 455, 456), (452, 456, 457), (453, 457, 458), (454, 458, 459), (454, 453, 458), (455, 460, 456), (456, 460, 461), (457, 461, 462), (458, 462, 463), (459, 463, 464), (459, 458, 463), (460, 465, 461), (461, 465, 466), (462, 466, 467), (463, 467, 468), (464, 468, 469), (464, 463, 468), (465, 470, 466), (466, 470, 471), (467, 471, 472), (468, 472, 473), (469, 473, 474), (469, 468, 473), (470, 475, 471), (471, 475, 476), (472, 476, 477), (473, 477, 478), (474, 478, 479), (474, 473, 478), (475, 480, 476), (476, 480, 481), (477, 481, 482), (478, 482, 483), (479, 483, 484), (479, 478, 483), (480, 485, 481), (481, 485, 486), (482, 486, 487), (483, 487, 488), (484, 488, 489), (484, 483, 488), (485, 490, 486), (486, 490, 491), (487, 491, 492), (488, 492, 493), (489, 493, 494), (489, 488, 493), (490, 495, 491), (491, 495, 496), (492, 496, 497), (493, 497, 498), (494, 498, 499), (494, 493, 498), (495, 500, 496), (496, 500, 501), (497, 501, 502), (498, 502, 503), (499, 503, 504), (499, 498, 503), (500, 505, 501), (501, 505, 506), (502, 506, 507), (503, 507, 508), (504, 508, 509), (504, 503, 508), (505, 510, 506), (506, 510, 511), (507, 511, 512), (508, 512, 513), (509, 513, 514), (509, 508, 513), (510, 515, 511), (511, 515, 516), (512, 516, 517), (513, 517, 518), (514, 518, 519), (514, 513, 518), (515, 402, 516), (516, 402, 401), (517, 401, 414), (518, 414, 413), (519, 413, 412), (519, 518, 413), (516, 512, 511), (517, 516, 401), (512, 508, 507), (513, 512, 517), (518, 517, 414), (407, 405, 416), (408, 413, 406), (407, 408, 406), (417, 416, 421), (409, 407, 417), (422, 421, 426), (418, 417, 422), (427, 426, 431), (423, 422, 427), (432, 431, 436), (428, 427, 432), (437, 436, 441), (433, 432, 437), (442, 441, 446), (438, 437, 442), (447, 446, 451), (443, 442, 447), (452, 451, 456), (448, 447, 452), (457, 456, 461), (453, 452, 457), (462, 461, 466), (458, 457, 462), (467, 466, 471), (463, 462, 467), (472, 471, 476), (468, 467, 472), (477, 476, 481), (473, 472, 477), (482, 481, 486), (478, 477, 482), (487, 486, 491), (483, 482, 487), (492, 491, 496), (488, 487, 492), (497, 496, 501), (493, 492, 497), (502, 501, 506), (498, 497, 502), (507, 506, 511), (503, 502, 507), (402, 515, 400), (400, 515, 404), (404, 515, 510), (415, 510, 505), (420, 505, 500), (425, 500, 495), (430, 495, 490), (435, 490, 485), (440, 485, 480), (445, 480, 475), (450, 475, 470), (455, 470, 465), (460, 455, 465), (404, 510, 415), (415, 505, 420), (420, 500, 425), (425, 495, 430), (430, 490, 435), (435, 485, 440), (440, 480, 445), (445, 475, 450), (450, 470, 455), (520, 521, 522), (522, 521, 523), (524, 520, 525), (525, 520, 522), (526, 524, 527), (527, 524, 525), (521, 526, 523), (523, 526, 527), (139, 144, 525), (134, 525, 129), (134, 139, 525), (154, 374, 149), (154, 369, 374), (154, 159, 369), (369, 159, 364), (364, 159, 52), (359, 52, 50), (354, 50, 51), (349, 51, 59), (344, 59, 64), (339, 64, 69), (249, 69, 519), (244, 519, 412), (239, 412, 410), (234, 410, 411), (229, 411, 419), (224, 419, 424), (219, 424, 429), (214, 429, 434), (209, 434, 439), (522, 439, 444), (449, 522, 444), (449, 454, 522), (522, 454, 459), (464, 522, 459), (464, 469, 522), (522, 469, 474), (479, 522, 474), (479, 525, 522), (479, 109, 525), (479, 484, 109), (109, 484, 104), (104, 484, 99), (99, 484, 489), (94, 489, 494), (89, 494, 499), (84, 499, 504), (509, 84, 504), (509, 79, 84), (509, 514, 79), (79, 514, 74), (74, 514, 519), (69, 74, 519), (364, 52, 359), (359, 50, 354), (354, 51, 349), (349, 59, 344), (344, 64, 339), (84, 89, 499), (89, 94, 494), (94, 99, 489), (109, 114, 525), (525, 114, 119), (124, 525, 119), (124, 129, 525), (269, 324, 264), (269, 319, 324), (269, 274, 319), (319, 274, 314), (314, 274, 279), (309, 279, 172), (304, 172, 170), (299, 170, 523), (527, 299, 523), (527, 291, 299), (527, 290, 291), (527, 292, 290), (527, 399, 292), (527, 394, 399), (527, 389, 394), (527, 384, 389), (527, 379, 384), (527, 525, 379), (379, 525, 149), (374, 379, 149), (314, 279, 309), (309, 172, 304), (170, 171, 523), (523, 171, 179), (184, 523, 179), (184, 189, 523), (523, 189, 194), (199, 523, 194), (199, 204, 523), (523, 204, 209), (522, 209, 439), (522, 523, 209), (209, 214, 434), (214, 219, 429), (219, 224, 424), (224, 229, 419), (229, 234, 411), (234, 239, 410), (239, 244, 412), (244, 249, 519), (69, 249, 339), (339, 249, 254), (334, 254, 259), (329, 259, 264), (324, 329, 264), (339, 254, 334), (334, 259, 329), (299, 304, 170), (144, 149, 525), (30, 25, 526), (521, 30, 526), (521, 28, 30), (521, 520, 28), (28, 520, 32), (24, 32, 36), (526, 36, 524), (526, 24, 36), (526, 25, 24), (24, 28, 32), (32, 520, 33), (33, 520, 524), (38, 524, 36), (38, 33, 524)])
_uv = me_chair.uv_layers.new(name='UVMap')
_uv.uv.foreach_set('vector', [0.9844, 1.0, 0.969, 1.0, 0.9844, 0.7308, 0.9844, 0.7308, 0.969, 1.0, 0.969, 0.7308, 0.9647, 1.805e-08, 0.9803, 0.0, 0.9647, 0.2692, 0.9647, 0.2692, 0.9803, 0.0, 0.9803, 0.2692, 1.0, 0.7308, 0.9845, 0.7308, 1.0, 0.4615, 1.0, 0.4615, 0.9845, 0.7308, 0.9845, 0.4615, 0.9492, 0.2692, 0.9336, 0.2692, 0.9492, 0.0, 0.9492, 0.0, 0.9336, 0.2692, 0.9336, 0.0, 0.9534, 1.0, 0.9381, 1.0, 0.9534, 0.7308, 0.9534, 0.7308, 0.9381, 1.0, 0.9381, 0.7308, 0.9534, 0.7308, 0.9378, 0.7308, 0.9534, 0.4615, 0.9534, 0.4615, 0.9378, 0.7308, 0.9378, 0.4615, 0.969, 1.0, 0.9537, 1.0, 0.969, 0.7308, 0.969, 0.7308, 0.9537, 1.0, 0.9537, 0.7308, 0.9534, 0.4615, 0.969, 0.4615, 0.9534, 0.7308, 0.9534, 0.7308, 0.969, 0.4615, 0.969, 0.7308, 0.9845, 0.7308, 0.969, 0.7308, 0.9845, 0.4615, 0.9845, 0.4615, 0.969, 0.7308, 0.969, 0.4615, 0.9492, 3.61e-08, 0.9647, 0.0, 0.9492, 0.2692, 0.9492, 0.2692, 0.9647, 0.0, 0.9647, 0.2692, 0.9959, 0.2692, 0.9803, 0.2692, 0.9959, 0.0, 0.9959, 0.0, 0.9803, 0.2692, 0.9803, 0.0, 0.9378, 0.7308, 0.9223, 0.7308, 0.9378, 0.4615, 0.9378, 0.4615, 0.9223, 0.7308, 0.9223, 0.4615, 0.4258, 0.3846, 0.4645, 0.3846, 0.4258, 0.8462, 0.4258, 0.8462, 0.4645, 0.3846, 0.4645, 0.8462, 0.4763, 0.6075, 0.4645, 0.3846, 0.4763, 0.5921, 0.4763, 0.6075, 0.4645, 0.8462, 0.4645, 0.3846, 0.4763, 0.6075, 0.4763, 0.7541, 0.4645, 0.8462, 0.4763, 0.6075, 0.4918, 0.6075, 0.4763, 0.7541, 0.4763, 0.7541, 0.4918, 0.6075, 0.4918, 0.7541, 0.4918, 0.7541, 0.4918, 0.6075, 0.5032, 0.8462, 0.4918, 0.7696, 0.5032, 0.8462, 0.4763, 0.7696, 0.4918, 0.7696, 0.4918, 0.7541, 0.5032, 0.8462, 0.5032, 0.8462, 0.4918, 0.6075, 0.5032, 0.3846, 0.5032, 0.3846, 0.4918, 0.6075, 0.4918, 0.5921, 0.4918, 0.4771, 0.4918, 0.5921, 0.4763, 0.5921, 0.4763, 0.4771, 0.4763, 0.5921, 0.4645, 0.3846, 0.4763, 0.4619, 0.4645, 0.3846, 0.5032, 0.3846, 0.4918, 0.4619, 0.5032, 0.3846, 0.4918, 0.4771, 0.4918, 0.4619, 0.4763, 0.4619, 0.5032, 0.3846, 0.5032, 0.3846, 0.4918, 0.5921, 0.4918, 0.4771, 0.4763, 0.4619, 0.4763, 0.4771, 0.4645, 0.3846, 0.4763, 0.4771, 0.4918, 0.4771, 0.4763, 0.5921, 0.4763, 0.7541, 0.4763, 0.7696, 0.4645, 0.8462, 0.4645, 0.8462, 0.4763, 0.7696, 0.5032, 0.8462, 0.387, 0.3846, 0.4258, 0.3846, 0.387, 0.8462, 0.387, 0.8462, 0.4258, 0.3846, 0.4258, 0.8462, 0.8128, 0.0, 0.8515, 0.0, 0.8128, 0.4615, 0.8128, 0.4615, 0.8515, 0.0, 0.8515, 0.4615, 0.07741, 0.7692, 0.07741, 0.8077, 0.0387, 0.7692, 0.0387, 0.7692, 0.07741, 0.8077, 0.0387, 0.8077, 0.3483, 0.3846, 0.387, 0.3846, 0.3483, 0.8462, 0.3483, 0.8462, 0.387, 0.3846, 0.387, 0.8462, 0.3365, 0.5921, 0.3483, 0.3846, 0.3365, 0.6075, 0.3365, 0.5921, 0.3365, 0.4771, 0.3483, 0.3846, 0.3365, 0.5921, 0.321, 0.5921, 0.3365, 0.4771, 0.3365, 0.4771, 0.321, 0.5921, 0.321, 0.4771, 0.321, 0.4771, 0.321, 0.5921, 0.3096, 0.3846, 0.321, 0.4619, 0.3096, 0.3846, 0.3365, 0.4619, 0.321, 0.4619, 0.321, 0.4771, 0.3096, 0.3846, 0.321, 0.5921, 0.321, 0.6075, 0.3096, 0.3846, 0.3096, 0.3846, 0.321, 0.6075, 0.3096, 0.8462, 0.3096, 0.8462, 0.321, 0.6075, 0.321, 0.7541, 0.321, 0.7696, 0.3096, 0.8462, 0.321, 0.7541, 0.321, 0.7696, 0.3365, 0.7696, 0.3096, 0.8462, 0.3096, 0.8462, 0.3365, 0.7696, 0.3483, 0.8462, 0.3483, 0.8462, 0.3365, 0.7696, 0.3365, 0.7541, 0.3365, 0.6075, 0.3365, 0.7541, 0.321, 0.7541, 0.321, 0.6075, 0.3365, 0.6075, 0.321, 0.7541, 0.3365, 0.4771, 0.3365, 0.4619, 0.3483, 0.3846, 0.3483, 0.3846, 0.3365, 0.4619, 0.3096, 0.3846, 0.3483, 0.8462, 0.3365, 0.7541, 0.3365, 0.6075, 0.3483, 0.3846, 0.3483, 0.8462, 0.3365, 0.6075, 0.8128, 0.4615, 0.7741, 0.4615, 0.8128, 0.0, 0.8128, 0.0, 0.7741, 0.4615, 0.7741, 0.0, 0.5419, 0.8462, 0.5032, 0.8462, 0.5419, 0.3846, 0.5419, 0.3846, 0.5032, 0.8462, 0.5032, 0.3846, 0.0, 0.8077, 0.0, 0.7692, 0.0387, 0.8077, 0.0387, 0.8077, 0.0, 0.7692, 0.0387, 0.7692, 0.5505, 0.7692, 0.5505, 0.6731, 0.5555, 0.7692, 0.5505, 0.7692, 0.5459, 0.6731, 0.5505, 0.6731, 0.5505, 0.7692, 0.5459, 0.7692, 0.5459, 0.6731, 0.5459, 0.6731, 0.5459, 0.7692, 0.5419, 0.6731, 0.8675, 0.6538, 0.8675, 0.5577, 0.8715, 0.6538, 0.8715, 0.75, 0.8715, 0.6538, 0.8762, 0.75, 0.8762, 0.8462, 0.8762, 0.75, 0.8812, 0.8462, 0.8762, 0.8462, 0.8715, 0.75, 0.8762, 0.75, 0.8762, 0.8462, 0.8715, 0.8462, 0.8715, 0.75, 0.8715, 0.75, 0.8715, 0.8462, 0.8675, 0.75, 0.5419, 0.5769, 0.5419, 0.4808, 0.5459, 0.5769, 0.5459, 0.6731, 0.5459, 0.5769, 0.5505, 0.6731, 0.5459, 0.6731, 0.5419, 0.5769, 0.5459, 0.5769, 0.5459, 0.6731, 0.5419, 0.6731, 0.5419, 0.5769, 0.5459, 0.7692, 0.5419, 0.7692, 0.5419, 0.6731, 0.8675, 0.5577, 0.8675, 0.4615, 0.8715, 0.5577, 0.8715, 0.6538, 0.8715, 0.5577, 0.8762, 0.6538, 0.8762, 0.75, 0.8762, 0.6538, 0.8812, 0.75, 0.8812, 0.8462, 0.8812, 0.75, 0.8862, 0.8462, 0.8812, 0.8462, 0.8762, 0.75, 0.8812, 0.75, 0.8675, 0.4615, 0.8715, 0.4615, 0.8715, 0.5577, 0.8715, 0.5577, 0.8715, 0.4615, 0.8762, 0.5577, 0.8762, 0.6538, 0.8762, 0.5577, 0.8812, 0.6538, 0.8812, 0.75, 0.8812, 0.6538, 0.8862, 0.75, 0.8862, 0.8462, 0.8862, 0.75, 0.8909, 0.8462, 0.8862, 0.8462, 0.8812, 0.75, 0.8862, 0.75, 0.8715, 0.4615, 0.8762, 0.4615, 0.8762, 0.5577, 0.8762, 0.5577, 0.8762, 0.4615, 0.8812, 0.5577, 0.8812, 0.6538, 0.8812, 0.5577, 0.8862, 0.6538, 0.8862, 0.75, 0.8862, 0.6538, 0.8909, 0.75, 0.8909, 0.8462, 0.8909, 0.75, 0.8949, 0.8462, 0.8909, 0.8462, 0.8862, 0.75, 0.8909, 0.75, 0.8762, 0.4615, 0.8812, 0.4615, 0.8812, 0.5577, 0.8812, 0.5577, 0.8812, 0.4615, 0.8862, 0.5577, 0.8862, 0.6538, 0.8862, 0.5577, 0.8909, 0.6538, 0.8909, 0.75, 0.8909, 0.6538, 0.8949, 0.75, 0.8515, 0.3846, 0.8515, 0.2885, 0.8555, 0.3846, 0.8949, 0.8462, 0.8909, 0.75, 0.8949, 0.75, 0.8812, 0.4615, 0.8862, 0.4615, 0.8862, 0.5577, 0.8862, 0.5577, 0.8862, 0.4615, 0.8909, 0.5577, 0.8909, 0.6538, 0.8909, 0.5577, 0.8949, 0.6538, 0.8515, 0.2885, 0.8515, 0.1923, 0.8555, 0.2885, 0.8555, 0.3846, 0.8555, 0.2885, 0.8602, 0.3846, 0.8555, 0.3846, 0.8515, 0.2885, 0.8555, 0.2885, 0.8862, 0.4615, 0.8909, 0.4615, 0.8909, 0.5577, 0.8909, 0.5577, 0.8909, 0.4615, 0.8949, 0.5577, 0.8515, 0.1923, 0.8515, 0.09615, 0.8555, 0.1923, 0.8555, 0.2885, 0.8555, 0.1923, 0.8602, 0.2885, 0.8602, 0.3846, 0.8602, 0.2885, 0.8652, 0.3846, 0.8602, 0.3846, 0.8555, 0.2885, 0.8602, 0.2885, 0.8909, 0.4615, 0.8949, 0.4615, 0.8949, 0.5577, 0.8515, 0.09615, 0.8515, 0.0, 0.8555, 0.09615, 0.8555, 0.1923, 0.8555, 0.09615, 0.8602, 0.1923, 0.8602, 0.2885, 0.8602, 0.1923, 0.8652, 0.2885, 0.8652, 0.3846, 0.8652, 0.2885, 0.8702, 0.3846, 0.8652, 0.3846, 0.8602, 0.2885, 0.8652, 0.2885, 0.8515, 0.0, 0.8555, 0.0, 0.8555, 0.09615, 0.8555, 0.09615, 0.8555, 0.0, 0.8602, 0.09615, 0.8602, 0.1923, 0.8602, 0.09615, 0.8652, 0.1923, 0.8652, 0.2885, 0.8652, 0.1923, 0.8702, 0.2885, 0.8702, 0.3846, 0.8702, 0.2885, 0.8749, 0.3846, 0.8702, 0.3846, 0.8652, 0.2885, 0.8702, 0.2885, 0.8555, 0.0, 0.8602, 0.0, 0.8602, 0.09615, 0.8602, 0.09615, 0.8602, 0.0, 0.8652, 0.09615, 0.8652, 0.1923, 0.8652, 0.09615, 0.8702, 0.1923, 0.8702, 0.2885, 0.8702, 0.1923, 0.8749, 0.2885, 0.8749, 0.3846, 0.8749, 0.2885, 0.8789, 0.3846, 0.8749, 0.3846, 0.8702, 0.2885, 0.8749, 0.2885, 0.8602, 0.0, 0.8652, 0.0, 0.8652, 0.09615, 0.8652, 0.09615, 0.8652, 0.0, 0.8702, 0.09615, 0.8702, 0.1923, 0.8702, 0.09615, 0.8749, 0.1923, 0.8749, 0.2885, 0.8749, 0.1923, 0.8789, 0.2885, 0.8789, 0.3846, 0.8789, 0.2885, 0.8829, 0.3846, 0.8789, 0.3846, 0.8749, 0.2885, 0.8789, 0.2885, 0.8652, 0.0, 0.8702, 0.0, 0.8702, 0.09615, 0.8702, 0.09615, 0.8702, 0.0, 0.8749, 0.09615, 0.8749, 0.1923, 0.8749, 0.09615, 0.8789, 0.1923, 0.8789, 0.2885, 0.8789, 0.1923, 0.8829, 0.2885, 0.8829, 0.3846, 0.8829, 0.2885, 0.8875, 0.3846, 0.8829, 0.3846, 0.8789, 0.2885, 0.8829, 0.2885, 0.8702, 0.0, 0.8749, 0.0, 0.8749, 0.09615, 0.8749, 0.09615, 0.8749, 0.0, 0.8789, 0.09615, 0.8789, 0.1923, 0.8789, 0.09615, 0.8829, 0.1923, 0.8829, 0.2885, 0.8829, 0.1923, 0.8875, 0.2885, 0.8875, 0.3846, 0.8875, 0.2885, 0.8926, 0.3846, 0.8875, 0.3846, 0.8829, 0.2885, 0.8875, 0.2885, 0.8749, 0.0, 0.8789, 0.0, 0.8789, 0.09615, 0.8789, 0.09615, 0.8789, 0.0, 0.8829, 0.09615, 0.8829, 0.1923, 0.8829, 0.09615, 0.8875, 0.1923, 0.8875, 0.2885, 0.8875, 0.1923, 0.8926, 0.2885, 0.8926, 0.3846, 0.8926, 0.2885, 0.8976, 0.3846, 0.8926, 0.3846, 0.8875, 0.2885, 0.8926, 0.2885, 0.8789, 0.0, 0.8829, 0.0, 0.8829, 0.09615, 0.8829, 0.09615, 0.8829, 0.0, 0.8875, 0.09615, 0.8875, 0.1923, 0.8875, 0.09615, 0.8926, 0.1923, 0.8926, 0.2885, 0.8926, 0.1923, 0.8976, 0.2885, 0.8976, 0.3846, 0.8976, 0.2885, 0.9022, 0.3846, 0.8976, 0.3846, 0.8926, 0.2885, 0.8976, 0.2885, 0.8829, 0.0, 0.8875, 0.0, 0.8875, 0.09615, 0.8875, 0.09615, 0.8875, 0.0, 0.8926, 0.09615, 0.8926, 0.1923, 0.8926, 0.09615, 0.8976, 0.1923, 0.8976, 0.2885, 0.8976, 0.1923, 0.9022, 0.2885, 0.9022, 0.3846, 0.9022, 0.2885, 0.9062, 0.3846, 0.9022, 0.3846, 0.8976, 0.2885, 0.9022, 0.2885, 0.8875, 0.0, 0.8926, 0.0, 0.8926, 0.09615, 0.8926, 0.09615, 0.8926, 0.0, 0.8976, 0.09615, 0.8976, 0.1923, 0.8976, 0.09615, 0.9022, 0.1923, 0.9022, 0.2885, 0.9022, 0.1923, 0.9062, 0.2885, 0.5692, 0.3846, 0.5692, 0.4808, 0.5652, 0.3846, 0.9062, 0.3846, 0.9022, 0.2885, 0.9062, 0.2885, 0.8926, 0.0, 0.8976, 0.0, 0.8976, 0.09615, 0.8976, 0.09615, 0.8976, 0.0, 0.9022, 0.09615, 0.9022, 0.1923, 0.9022, 0.09615, 0.9062, 0.1923, 0.5692, 0.4808, 0.5692, 0.5769, 0.5652, 0.4808, 0.5652, 0.3846, 0.5652, 0.4808, 0.5606, 0.3846, 0.5652, 0.3846, 0.5692, 0.4808, 0.5652, 0.4808, 0.8976, 0.0, 0.9022, 0.0, 0.9022, 0.09615, 0.9022, 0.09615, 0.9022, 0.0, 0.9062, 0.09615, 0.5692, 0.5769, 0.5692, 0.6731, 0.5652, 0.5769, 0.5652, 0.4808, 0.5652, 0.5769, 0.5606, 0.4808, 0.5606, 0.3846, 0.5606, 0.4808, 0.5555, 0.3846, 0.5606, 0.3846, 0.5652, 0.4808, 0.5606, 0.4808, 0.9022, 0.0, 0.9062, 0.0, 0.9062, 0.09615, 0.5692, 0.6731, 0.5692, 0.7692, 0.5652, 0.6731, 0.5652, 0.5769, 0.5652, 0.6731, 0.5606, 0.5769, 0.5606, 0.4808, 0.5606, 0.5769, 0.5555, 0.4808, 0.5555, 0.3846, 0.5555, 0.4808, 0.5505, 0.3846, 0.5555, 0.3846, 0.5606, 0.4808, 0.5555, 0.4808, 0.5692, 0.7692, 0.5652, 0.7692, 0.5652, 0.6731, 0.5652, 0.6731, 0.5652, 0.7692, 0.5606, 0.6731, 0.5606, 0.5769, 0.5606, 0.6731, 0.5555, 0.5769, 0.5555, 0.4808, 0.5555, 0.5769, 0.5505, 0.4808, 0.5505, 0.3846, 0.5505, 0.4808, 0.5459, 0.3846, 0.5505, 0.3846, 0.5555, 0.4808, 0.5505, 0.4808, 0.5652, 0.7692, 0.5606, 0.7692, 0.5606, 0.6731, 0.5606, 0.6731, 0.5606, 0.7692, 0.5555, 0.6731, 0.5555, 0.5769, 0.5555, 0.6731, 0.5505, 0.5769, 0.5505, 0.4808, 0.5505, 0.5769, 0.5459, 0.4808, 0.5459, 0.3846, 0.5459, 0.4808, 0.5419, 0.3846, 0.5459, 0.3846, 0.5505, 0.4808, 0.5459, 0.4808, 0.5606, 0.7692, 0.5555, 0.7692, 0.5555, 0.6731, 0.5555, 0.6731, 0.5555, 0.7692, 0.5505, 0.6731, 0.5505, 0.5769, 0.5505, 0.6731, 0.5459, 0.5769, 0.5459, 0.4808, 0.5459, 0.5769, 0.5419, 0.4808, 0.8675, 0.8462, 0.8675, 0.75, 0.8715, 0.8462, 0.5419, 0.3846, 0.5459, 0.4808, 0.5419, 0.4808, 0.5555, 0.6731, 0.5555, 0.5769, 0.5606, 0.6731, 0.5505, 0.5769, 0.5555, 0.6731, 0.5505, 0.6731, 0.5555, 0.5769, 0.5555, 0.4808, 0.5606, 0.5769, 0.5505, 0.4808, 0.5555, 0.5769, 0.5505, 0.5769, 0.5459, 0.4808, 0.5505, 0.5769, 0.5459, 0.5769, 0.8715, 0.6538, 0.8675, 0.5577, 0.8715, 0.5577, 0.8715, 0.75, 0.8675, 0.75, 0.8675, 0.6538, 0.8715, 0.6538, 0.8715, 0.75, 0.8675, 0.6538, 0.8762, 0.6538, 0.8715, 0.5577, 0.8762, 0.5577, 0.8762, 0.75, 0.8715, 0.6538, 0.8762, 0.6538, 0.8812, 0.6538, 0.8762, 0.5577, 0.8812, 0.5577, 0.8812, 0.75, 0.8762, 0.6538, 0.8812, 0.6538, 0.8862, 0.6538, 0.8812, 0.5577, 0.8862, 0.5577, 0.8862, 0.75, 0.8812, 0.6538, 0.8862, 0.6538, 0.8909, 0.6538, 0.8862, 0.5577, 0.8909, 0.5577, 0.8909, 0.75, 0.8862, 0.6538, 0.8909, 0.6538, 0.8949, 0.6538, 0.8909, 0.5577, 0.8949, 0.5577, 0.8949, 0.75, 0.8909, 0.6538, 0.8949, 0.6538, 0.8555, 0.1923, 0.8515, 0.09615, 0.8555, 0.09615, 0.8555, 0.2885, 0.8515, 0.1923, 0.8555, 0.1923, 0.8602, 0.1923, 0.8555, 0.09615, 0.8602, 0.09615, 0.8602, 0.2885, 0.8555, 0.1923, 0.8602, 0.1923, 0.8652, 0.1923, 0.8602, 0.09615, 0.8652, 0.09615, 0.8652, 0.2885, 0.8602, 0.1923, 0.8652, 0.1923, 0.8702, 0.1923, 0.8652, 0.09615, 0.8702, 0.09615, 0.8702, 0.2885, 0.8652, 0.1923, 0.8702, 0.1923, 0.8749, 0.1923, 0.8702, 0.09615, 0.8749, 0.09615, 0.8749, 0.2885, 0.8702, 0.1923, 0.8749, 0.1923, 0.8789, 0.1923, 0.8749, 0.09615, 0.8789, 0.09615, 0.8789, 0.2885, 0.8749, 0.1923, 0.8789, 0.1923, 0.8829, 0.1923, 0.8789, 0.09615, 0.8829, 0.09615, 0.8829, 0.2885, 0.8789, 0.1923, 0.8829, 0.1923, 0.8875, 0.1923, 0.8829, 0.09615, 0.8875, 0.09615, 0.8875, 0.2885, 0.8829, 0.1923, 0.8875, 0.1923, 0.8926, 0.1923, 0.8875, 0.09615, 0.8926, 0.09615, 0.8926, 0.2885, 0.8875, 0.1923, 0.8926, 0.1923, 0.8976, 0.1923, 0.8926, 0.09615, 0.8976, 0.09615, 0.8976, 0.2885, 0.8926, 0.1923, 0.8976, 0.1923, 0.9022, 0.1923, 0.8976, 0.09615, 0.9022, 0.09615, 0.9022, 0.2885, 0.8976, 0.1923, 0.9022, 0.1923, 0.9062, 0.1923, 0.9022, 0.09615, 0.9062, 0.09615, 0.9062, 0.2885, 0.9022, 0.1923, 0.9062, 0.1923, 0.5652, 0.5769, 0.5692, 0.6731, 0.5652, 0.6731, 0.5652, 0.4808, 0.5692, 0.5769, 0.5652, 0.5769, 0.5606, 0.5769, 0.5652, 0.6731, 0.5606, 0.6731, 0.5606, 0.4808, 0.5652, 0.5769, 0.5606, 0.5769, 0.1119, 0.8, 0.1084, 0.8036, 0.1145, 0.7957, 0.1145, 0.7957, 0.1084, 0.8036, 0.1158, 0.7908, 0.1158, 0.7908, 0.1084, 0.8036, 0.104, 0.8061, 0.1158, 0.7858, 0.104, 0.8061, 0.09912, 0.8074, 0.1145, 0.7809, 0.09912, 0.8074, 0.09407, 0.8074, 0.1119, 0.7766, 0.09407, 0.8074, 0.08919, 0.8061, 0.1084, 0.773, 0.08919, 0.8061, 0.08481, 0.8036, 0.104, 0.7705, 0.08481, 0.8036, 0.08124, 0.8, 0.09912, 0.7692, 0.08124, 0.8, 0.07872, 0.7957, 0.09407, 0.7692, 0.07872, 0.7957, 0.07741, 0.7908, 0.08919, 0.7705, 0.07741, 0.7908, 0.07741, 0.7858, 0.08481, 0.773, 0.07741, 0.7858, 0.07872, 0.7809, 0.08124, 0.7766, 0.08481, 0.773, 0.07872, 0.7809, 0.1158, 0.7908, 0.104, 0.8061, 0.1158, 0.7858, 0.1158, 0.7858, 0.09912, 0.8074, 0.1145, 0.7809, 0.1145, 0.7809, 0.09407, 0.8074, 0.1119, 0.7766, 0.1119, 0.7766, 0.08919, 0.8061, 0.1084, 0.773, 0.1084, 0.773, 0.08481, 0.8036, 0.104, 0.7705, 0.104, 0.7705, 0.08124, 0.8, 0.09912, 0.7692, 0.09912, 0.7692, 0.07872, 0.7957, 0.09407, 0.7692, 0.09407, 0.7692, 0.07741, 0.7908, 0.08919, 0.7705, 0.08919, 0.7705, 0.07741, 0.7858, 0.08481, 0.773, 0.8488, 0.8462, 0.8488, 0.75, 0.8538, 0.8462, 0.8488, 0.8462, 0.8442, 0.75, 0.8488, 0.75, 0.8488, 0.8462, 0.8442, 0.8462, 0.8442, 0.75, 0.8442, 0.75, 0.8442, 0.8462, 0.8402, 0.75, 0.6513, 0.5769, 0.6513, 0.4808, 0.6553, 0.5769, 0.6553, 0.6731, 0.6553, 0.5769, 0.66, 0.6731, 0.66, 0.7692, 0.66, 0.6731, 0.665, 0.7692, 0.66, 0.7692, 0.6553, 0.6731, 0.66, 0.6731, 0.66, 0.7692, 0.6553, 0.7692, 0.6553, 0.6731, 0.6553, 0.6731, 0.6553, 0.7692, 0.6513, 0.6731, 0.8402, 0.6538, 0.8402, 0.5577, 0.8442, 0.6538, 0.8442, 0.75, 0.8442, 0.6538, 0.8488, 0.75, 0.8442, 0.75, 0.8402, 0.6538, 0.8442, 0.6538, 0.8442, 0.75, 0.8402, 0.75, 0.8402, 0.6538, 0.8442, 0.8462, 0.8402, 0.8462, 0.8402, 0.75, 0.6513, 0.4808, 0.6513, 0.3846, 0.6553, 0.4808, 0.6553, 0.5769, 0.6553, 0.4808, 0.66, 0.5769, 0.66, 0.6731, 0.66, 0.5769, 0.665, 0.6731, 0.665, 0.7692, 0.665, 0.6731, 0.67, 0.7692, 0.665, 0.7692, 0.66, 0.6731, 0.665, 0.6731, 0.6513, 0.3846, 0.6553, 0.3846, 0.6553, 0.4808, 0.6553, 0.4808, 0.6553, 0.3846, 0.66, 0.4808, 0.66, 0.5769, 0.66, 0.4808, 0.665, 0.5769, 0.665, 0.6731, 0.665, 0.5769, 0.67, 0.6731, 0.67, 0.7692, 0.67, 0.6731, 0.6747, 0.7692, 0.67, 0.7692, 0.665, 0.6731, 0.67, 0.6731, 0.6553, 0.3846, 0.66, 0.3846, 0.66, 0.4808, 0.66, 0.4808, 0.66, 0.3846, 0.665, 0.4808, 0.665, 0.5769, 0.665, 0.4808, 0.67, 0.5769, 0.67, 0.6731, 0.67, 0.5769, 0.6747, 0.6731, 0.6747, 0.7692, 0.6747, 0.6731, 0.6787, 0.7692, 0.6747, 0.7692, 0.67, 0.6731, 0.6747, 0.6731, 0.66, 0.3846, 0.665, 0.3846, 0.665, 0.4808, 0.665, 0.4808, 0.665, 0.3846, 0.67, 0.4808, 0.67, 0.5769, 0.67, 0.4808, 0.6747, 0.5769, 0.6747, 0.6731, 0.6747, 0.5769, 0.6787, 0.6731, 0.624, 0.7692, 0.624, 0.6731, 0.628, 0.7692, 0.6787, 0.7692, 0.6747, 0.6731, 0.6787, 0.6731, 0.665, 0.3846, 0.67, 0.3846, 0.67, 0.4808, 0.67, 0.4808, 0.67, 0.3846, 0.6747, 0.4808, 0.6747, 0.5769, 0.6747, 0.4808, 0.6787, 0.5769, 0.624, 0.6731, 0.624, 0.5769, 0.628, 0.6731, 0.628, 0.7692, 0.628, 0.6731, 0.6326, 0.7692, 0.628, 0.7692, 0.624, 0.6731, 0.628, 0.6731, 0.67, 0.3846, 0.6747, 0.3846, 0.6747, 0.4808, 0.6747, 0.4808, 0.6747, 0.3846, 0.6787, 0.4808, 0.624, 0.5769, 0.624, 0.4808, 0.628, 0.5769, 0.628, 0.6731, 0.628, 0.5769, 0.6326, 0.6731, 0.6326, 0.7692, 0.6326, 0.6731, 0.6377, 0.7692, 0.6326, 0.7692, 0.628, 0.6731, 0.6326, 0.6731, 0.6747, 0.3846, 0.6787, 0.3846, 0.6787, 0.4808, 0.624, 0.4808, 0.624, 0.3846, 0.628, 0.4808, 0.628, 0.5769, 0.628, 0.4808, 0.6326, 0.5769, 0.6326, 0.6731, 0.6326, 0.5769, 0.6377, 0.6731, 0.6377, 0.7692, 0.6377, 0.6731, 0.6427, 0.7692, 0.6377, 0.7692, 0.6326, 0.6731, 0.6377, 0.6731, 0.624, 0.3846, 0.628, 0.3846, 0.628, 0.4808, 0.628, 0.4808, 0.628, 0.3846, 0.6326, 0.4808, 0.6326, 0.5769, 0.6326, 0.4808, 0.6377, 0.5769, 0.6377, 0.6731, 0.6377, 0.5769, 0.6427, 0.6731, 0.6427, 0.7692, 0.6427, 0.6731, 0.6473, 0.7692, 0.6427, 0.7692, 0.6377, 0.6731, 0.6427, 0.6731, 0.628, 0.3846, 0.6326, 0.3846, 0.6326, 0.4808, 0.6326, 0.4808, 0.6326, 0.3846, 0.6377, 0.4808, 0.6377, 0.5769, 0.6377, 0.4808, 0.6427, 0.5769, 0.6427, 0.6731, 0.6427, 0.5769, 0.6473, 0.6731, 0.6473, 0.7692, 0.6473, 0.6731, 0.6513, 0.7692, 0.6473, 0.7692, 0.6427, 0.6731, 0.6473, 0.6731, 0.6326, 0.3846, 0.6377, 0.3846, 0.6377, 0.4808, 0.6377, 0.4808, 0.6377, 0.3846, 0.6427, 0.4808, 0.6427, 0.5769, 0.6427, 0.4808, 0.6473, 0.5769, 0.6473, 0.6731, 0.6473, 0.5769, 0.6513, 0.6731, 0.7061, 0.3846, 0.7061, 0.4808, 0.7021, 0.3846, 0.6513, 0.7692, 0.6473, 0.6731, 0.6513, 0.6731, 0.6377, 0.3846, 0.6427, 0.3846, 0.6427, 0.4808, 0.6427, 0.4808, 0.6427, 0.3846, 0.6473, 0.4808, 0.6473, 0.5769, 0.6473, 0.4808, 0.6513, 0.5769, 0.7061, 0.4808, 0.7061, 0.5769, 0.7021, 0.4808, 0.7021, 0.3846, 0.7021, 0.4808, 0.6974, 0.3846, 0.7021, 0.3846, 0.7061, 0.4808, 0.7021, 0.4808, 0.6427, 0.3846, 0.6473, 0.3846, 0.6473, 0.4808, 0.6473, 0.4808, 0.6473, 0.3846, 0.6513, 0.4808, 0.7061, 0.5769, 0.7061, 0.6731, 0.7021, 0.5769, 0.7021, 0.4808, 0.7021, 0.5769, 0.6974, 0.4808, 0.6974, 0.3846, 0.6974, 0.4808, 0.6924, 0.3846, 0.6974, 0.3846, 0.7021, 0.4808, 0.6974, 0.4808, 0.6473, 0.3846, 0.6513, 0.3846, 0.6513, 0.4808, 0.7061, 0.6731, 0.7061, 0.7692, 0.7021, 0.6731, 0.7021, 0.5769, 0.7021, 0.6731, 0.6974, 0.5769, 0.6974, 0.4808, 0.6974, 0.5769, 0.6924, 0.4808, 0.6924, 0.3846, 0.6924, 0.4808, 0.6874, 0.3846, 0.6924, 0.3846, 0.6974, 0.4808, 0.6924, 0.4808, 0.7061, 0.7692, 0.7021, 0.7692, 0.7021, 0.6731, 0.7021, 0.6731, 0.7021, 0.7692, 0.6974, 0.6731, 0.6974, 0.5769, 0.6974, 0.6731, 0.6924, 0.5769, 0.6924, 0.4808, 0.6924, 0.5769, 0.6874, 0.4808, 0.6874, 0.3846, 0.6874, 0.4808, 0.6827, 0.3846, 0.6874, 0.3846, 0.6924, 0.4808, 0.6874, 0.4808, 0.7021, 0.7692, 0.6974, 0.7692, 0.6974, 0.6731, 0.6974, 0.6731, 0.6974, 0.7692, 0.6924, 0.6731, 0.6924, 0.5769, 0.6924, 0.6731, 0.6874, 0.5769, 0.6874, 0.4808, 0.6874, 0.5769, 0.6827, 0.4808, 0.6827, 0.3846, 0.6827, 0.4808, 0.6787, 0.3846, 0.6827, 0.3846, 0.6874, 0.4808, 0.6827, 0.4808, 0.6974, 0.7692, 0.6924, 0.7692, 0.6924, 0.6731, 0.6924, 0.6731, 0.6924, 0.7692, 0.6874, 0.6731, 0.6874, 0.5769, 0.6874, 0.6731, 0.6827, 0.5769, 0.6827, 0.4808, 0.6827, 0.5769, 0.6787, 0.4808, 0.8675, 0.4615, 0.8675, 0.5577, 0.8635, 0.4615, 0.6787, 0.3846, 0.6827, 0.4808, 0.6787, 0.4808, 0.6924, 0.7692, 0.6874, 0.7692, 0.6874, 0.6731, 0.6874, 0.6731, 0.6874, 0.7692, 0.6827, 0.6731, 0.6827, 0.5769, 0.6827, 0.6731, 0.6787, 0.5769, 0.8675, 0.5577, 0.8675, 0.6538, 0.8635, 0.5577, 0.8635, 0.4615, 0.8635, 0.5577, 0.8589, 0.4615, 0.8635, 0.4615, 0.8675, 0.5577, 0.8635, 0.5577, 0.6874, 0.7692, 0.6827, 0.7692, 0.6827, 0.6731, 0.6827, 0.6731, 0.6827, 0.7692, 0.6787, 0.6731, 0.8675, 0.6538, 0.8675, 0.75, 0.8635, 0.6538, 0.8635, 0.5577, 0.8635, 0.6538, 0.8589, 0.5577, 0.8589, 0.4615, 0.8589, 0.5577, 0.8538, 0.4615, 0.8589, 0.4615, 0.8635, 0.5577, 0.8589, 0.5577, 0.6827, 0.7692, 0.6787, 0.7692, 0.6787, 0.6731, 0.8675, 0.75, 0.8675, 0.8462, 0.8635, 0.75, 0.8635, 0.6538, 0.8635, 0.75, 0.8589, 0.6538, 0.8589, 0.5577, 0.8589, 0.6538, 0.8538, 0.5577, 0.8538, 0.4615, 0.8538, 0.5577, 0.8488, 0.4615, 0.8538, 0.4615, 0.8589, 0.5577, 0.8538, 0.5577, 0.8675, 0.8462, 0.8635, 0.8462, 0.8635, 0.75, 0.8635, 0.75, 0.8635, 0.8462, 0.8589, 0.75, 0.8589, 0.6538, 0.8589, 0.75, 0.8538, 0.6538, 0.8538, 0.5577, 0.8538, 0.6538, 0.8488, 0.5577, 0.8488, 0.4615, 0.8488, 0.5577, 0.8442, 0.4615, 0.8488, 0.4615, 0.8538, 0.5577, 0.8488, 0.5577, 0.8635, 0.8462, 0.8589, 0.8462, 0.8589, 0.75, 0.8589, 0.75, 0.8589, 0.8462, 0.8538, 0.75, 0.8538, 0.6538, 0.8538, 0.75, 0.8488, 0.6538, 0.8488, 0.5577, 0.8488, 0.6538, 0.8442, 0.5577, 0.8442, 0.4615, 0.8442, 0.5577, 0.8402, 0.4615, 0.8442, 0.4615, 0.8488, 0.5577, 0.8442, 0.5577, 0.8589, 0.8462, 0.8538, 0.8462, 0.8538, 0.75, 0.8538, 0.75, 0.8538, 0.8462, 0.8488, 0.75, 0.8488, 0.6538, 0.8488, 0.75, 0.8442, 0.6538, 0.8442, 0.5577, 0.8442, 0.6538, 0.8402, 0.5577, 0.6513, 0.7692, 0.6513, 0.6731, 0.6553, 0.7692, 0.8402, 0.4615, 0.8442, 0.5577, 0.8402, 0.5577, 0.8538, 0.75, 0.8538, 0.6538, 0.8589, 0.75, 0.8488, 0.6538, 0.8538, 0.75, 0.8488, 0.75, 0.8538, 0.6538, 0.8538, 0.5577, 0.8589, 0.6538, 0.8488, 0.5577, 0.8538, 0.6538, 0.8488, 0.6538, 0.8442, 0.5577, 0.8488, 0.6538, 0.8442, 0.6538, 0.6553, 0.5769, 0.6513, 0.4808, 0.6553, 0.4808, 0.6553, 0.6731, 0.6513, 0.6731, 0.6513, 0.5769, 0.6553, 0.5769, 0.6553, 0.6731, 0.6513, 0.5769, 0.66, 0.5769, 0.6553, 0.4808, 0.66, 0.4808, 0.66, 0.6731, 0.6553, 0.5769, 0.66, 0.5769, 0.665, 0.5769, 0.66, 0.4808, 0.665, 0.4808, 0.665, 0.6731, 0.66, 0.5769, 0.665, 0.5769, 0.67, 0.5769, 0.665, 0.4808, 0.67, 0.4808, 0.67, 0.6731, 0.665, 0.5769, 0.67, 0.5769, 0.6747, 0.5769, 0.67, 0.4808, 0.6747, 0.4808, 0.6747, 0.6731, 0.67, 0.5769, 0.6747, 0.5769, 0.6787, 0.5769, 0.6747, 0.4808, 0.6787, 0.4808, 0.6787, 0.6731, 0.6747, 0.5769, 0.6787, 0.5769, 0.628, 0.5769, 0.624, 0.4808, 0.628, 0.4808, 0.628, 0.6731, 0.624, 0.5769, 0.628, 0.5769, 0.6326, 0.5769, 0.628, 0.4808, 0.6326, 0.4808, 0.6326, 0.6731, 0.628, 0.5769, 0.6326, 0.5769, 0.6377, 0.5769, 0.6326, 0.4808, 0.6377, 0.4808, 0.6377, 0.6731, 0.6326, 0.5769, 0.6377, 0.5769, 0.6427, 0.5769, 0.6377, 0.4808, 0.6427, 0.4808, 0.6427, 0.6731, 0.6377, 0.5769, 0.6427, 0.5769, 0.6473, 0.5769, 0.6427, 0.4808, 0.6473, 0.4808, 0.6473, 0.6731, 0.6427, 0.5769, 0.6473, 0.5769, 0.6513, 0.5769, 0.6473, 0.4808, 0.6513, 0.4808, 0.6513, 0.6731, 0.6473, 0.5769, 0.6513, 0.5769, 0.7021, 0.5769, 0.7061, 0.6731, 0.7021, 0.6731, 0.7021, 0.4808, 0.7061, 0.5769, 0.7021, 0.5769, 0.6974, 0.5769, 0.7021, 0.6731, 0.6974, 0.6731, 0.6974, 0.4808, 0.7021, 0.5769, 0.6974, 0.5769, 0.6924, 0.5769, 0.6974, 0.6731, 0.6924, 0.6731, 0.6924, 0.4808, 0.6974, 0.5769, 0.6924, 0.5769, 0.6874, 0.5769, 0.6924, 0.6731, 0.6874, 0.6731, 0.6874, 0.4808, 0.6924, 0.5769, 0.6874, 0.5769, 0.6827, 0.5769, 0.6874, 0.6731, 0.6827, 0.6731, 0.6827, 0.4808, 0.6874, 0.5769, 0.6827, 0.5769, 0.6787, 0.5769, 0.6827, 0.6731, 0.6787, 0.6731, 0.6787, 0.4808, 0.6827, 0.5769, 0.6787, 0.5769, 0.8635, 0.6538, 0.8675, 0.75, 0.8635, 0.75, 0.8635, 0.5577, 0.8675, 0.6538, 0.8635, 0.6538, 0.8589, 0.6538, 0.8635, 0.75, 0.8589, 0.75, 0.8589, 0.5577, 0.8635, 0.6538, 0.8589, 0.6538, 0.1919, 0.7957, 0.1894, 0.8, 0.1932, 0.7908, 0.1932, 0.7908, 0.1894, 0.8, 0.1932, 0.7858, 0.1932, 0.7858, 0.1894, 0.8, 0.1858, 0.8036, 0.1919, 0.7809, 0.1858, 0.8036, 0.1814, 0.8061, 0.1894, 0.7766, 0.1814, 0.8061, 0.1765, 0.8074, 0.1858, 0.773, 0.1765, 0.8074, 0.1715, 0.8074, 0.1814, 0.7705, 0.1715, 0.8074, 0.1666, 0.8061, 0.1765, 0.7692, 0.1666, 0.8061, 0.1622, 0.8036, 0.1715, 0.7692, 0.1622, 0.8036, 0.1587, 0.8, 0.1666, 0.7705, 0.1587, 0.8, 0.1561, 0.7957, 0.1622, 0.773, 0.1561, 0.7957, 0.1548, 0.7908, 0.1587, 0.7766, 0.1548, 0.7908, 0.1548, 0.7858, 0.1561, 0.7809, 0.1587, 0.7766, 0.1548, 0.7858, 0.1932, 0.7858, 0.1858, 0.8036, 0.1919, 0.7809, 0.1919, 0.7809, 0.1814, 0.8061, 0.1894, 0.7766, 0.1894, 0.7766, 0.1765, 0.8074, 0.1858, 0.773, 0.1858, 0.773, 0.1715, 0.8074, 0.1814, 0.7705, 0.1814, 0.7705, 0.1666, 0.8061, 0.1765, 0.7692, 0.1765, 0.7692, 0.1622, 0.8036, 0.1715, 0.7692, 0.1715, 0.7692, 0.1587, 0.8, 0.1666, 0.7705, 0.1666, 0.7705, 0.1561, 0.7957, 0.1622, 0.773, 0.1622, 0.773, 0.1548, 0.7908, 0.1587, 0.7766, 0.8315, 0.4615, 0.8315, 0.5577, 0.8265, 0.4615, 0.8315, 0.4615, 0.8362, 0.5577, 0.8315, 0.5577, 0.8315, 0.4615, 0.8362, 0.4615, 0.8362, 0.5577, 0.8362, 0.5577, 0.8362, 0.4615, 0.8402, 0.5577, 0.8949, 0.6538, 0.8949, 0.5577, 0.8989, 0.6538, 0.8989, 0.75, 0.8989, 0.6538, 0.9036, 0.75, 0.9036, 0.8462, 0.9036, 0.75, 0.9086, 0.8462, 0.9036, 0.8462, 0.8989, 0.75, 0.9036, 0.75, 0.9036, 0.8462, 0.8989, 0.8462, 0.8989, 0.75, 0.8989, 0.75, 0.8989, 0.8462, 0.8949, 0.75, 0.8402, 0.6538, 0.8402, 0.75, 0.8362, 0.6538, 0.8362, 0.5577, 0.8362, 0.6538, 0.8315, 0.5577, 0.8362, 0.5577, 0.8402, 0.6538, 0.8362, 0.6538, 0.8362, 0.5577, 0.8402, 0.5577, 0.8402, 0.6538, 0.8362, 0.4615, 0.8402, 0.4615, 0.8402, 0.5577, 0.8949, 0.5577, 0.8949, 0.4615, 0.8989, 0.5577, 0.8989, 0.6538, 0.8989, 0.5577, 0.9036, 0.6538, 0.9036, 0.75, 0.9036, 0.6538, 0.9086, 0.75, 0.9086, 0.8462, 0.9086, 0.75, 0.9136, 0.8462, 0.9086, 0.8462, 0.9036, 0.75, 0.9086, 0.75, 0.8949, 0.4615, 0.8989, 0.4615, 0.8989, 0.5577, 0.8989, 0.5577, 0.8989, 0.4615, 0.9036, 0.5577, 0.9036, 0.6538, 0.9036, 0.5577, 0.9086, 0.6538, 0.9086, 0.75, 0.9086, 0.6538, 0.9136, 0.75, 0.9136, 0.8462, 0.9136, 0.75, 0.9183, 0.8462, 0.9136, 0.8462, 0.9086, 0.75, 0.9136, 0.75, 0.8989, 0.4615, 0.9036, 0.4615, 0.9036, 0.5577, 0.9036, 0.5577, 0.9036, 0.4615, 0.9086, 0.5577, 0.9086, 0.6538, 0.9086, 0.5577, 0.9136, 0.6538, 0.9136, 0.75, 0.9136, 0.6538, 0.9183, 0.75, 0.9183, 0.8462, 0.9183, 0.75, 0.9223, 0.8462, 0.9183, 0.8462, 0.9136, 0.75, 0.9183, 0.75, 0.9036, 0.4615, 0.9086, 0.4615, 0.9086, 0.5577, 0.9086, 0.5577, 0.9086, 0.4615, 0.9136, 0.5577, 0.9136, 0.6538, 0.9136, 0.5577, 0.9183, 0.6538, 0.9183, 0.75, 0.9183, 0.6538, 0.9223, 0.75, 0.7741, 0.8462, 0.7741, 0.75, 0.7781, 0.8462, 0.9223, 0.8462, 0.9183, 0.75, 0.9223, 0.75, 0.9086, 0.4615, 0.9136, 0.4615, 0.9136, 0.5577, 0.9136, 0.5577, 0.9136, 0.4615, 0.9183, 0.5577, 0.9183, 0.6538, 0.9183, 0.5577, 0.9223, 0.6538, 0.7741, 0.75, 0.7741, 0.6538, 0.7781, 0.75, 0.7781, 0.8462, 0.7781, 0.75, 0.7828, 0.8462, 0.7781, 0.8462, 0.7741, 0.75, 0.7781, 0.75, 0.9136, 0.4615, 0.9183, 0.4615, 0.9183, 0.5577, 0.9183, 0.5577, 0.9183, 0.4615, 0.9223, 0.5577, 0.7741, 0.6538, 0.7741, 0.5577, 0.7781, 0.6538, 0.7781, 0.75, 0.7781, 0.6538, 0.7828, 0.75, 0.7828, 0.8462, 0.7828, 0.75, 0.7878, 0.8462, 0.7828, 0.8462, 0.7781, 0.75, 0.7828, 0.75, 0.9183, 0.4615, 0.9223, 0.4615, 0.9223, 0.5577, 0.7741, 0.5577, 0.7741, 0.4615, 0.7781, 0.5577, 0.7781, 0.6538, 0.7781, 0.5577, 0.7828, 0.6538, 0.7828, 0.75, 0.7828, 0.6538, 0.7878, 0.75, 0.7878, 0.8462, 0.7878, 0.75, 0.7928, 0.8462, 0.7878, 0.8462, 0.7828, 0.75, 0.7878, 0.75, 0.7741, 0.4615, 0.7781, 0.4615, 0.7781, 0.5577, 0.7781, 0.5577, 0.7781, 0.4615, 0.7828, 0.5577, 0.7828, 0.6538, 0.7828, 0.5577, 0.7878, 0.6538, 0.7878, 0.75, 0.7878, 0.6538, 0.7928, 0.75, 0.7928, 0.8462, 0.7928, 0.75, 0.7975, 0.8462, 0.7928, 0.8462, 0.7878, 0.75, 0.7928, 0.75, 0.7781, 0.4615, 0.7828, 0.4615, 0.7828, 0.5577, 0.7828, 0.5577, 0.7828, 0.4615, 0.7878, 0.5577, 0.7878, 0.6538, 0.7878, 0.5577, 0.7928, 0.6538, 0.7928, 0.75, 0.7928, 0.6538, 0.7975, 0.75, 0.7975, 0.8462, 0.7975, 0.75, 0.8015, 0.8462, 0.7975, 0.8462, 0.7928, 0.75, 0.7975, 0.75, 0.7828, 0.4615, 0.7878, 0.4615, 0.7878, 0.5577, 0.7878, 0.5577, 0.7878, 0.4615, 0.7928, 0.5577, 0.7928, 0.6538, 0.7928, 0.5577, 0.7975, 0.6538, 0.7975, 0.75, 0.7975, 0.6538, 0.8015, 0.75, 0.9336, 0.0, 0.9336, 0.09615, 0.9296, 0.0, 0.8015, 0.8462, 0.7975, 0.75, 0.8015, 0.75, 0.7878, 0.4615, 0.7928, 0.4615, 0.7928, 0.5577, 0.7928, 0.5577, 0.7928, 0.4615, 0.7975, 0.5577, 0.7975, 0.6538, 0.7975, 0.5577, 0.8015, 0.6538, 0.9336, 0.09615, 0.9336, 0.1923, 0.9296, 0.09615, 0.9296, 0.0, 0.9296, 0.09615, 0.9249, 0.0, 0.9296, 0.0, 0.9336, 0.09615, 0.9296, 0.09615, 0.7928, 0.4615, 0.7975, 0.4615, 0.7975, 0.5577, 0.7975, 0.5577, 0.7975, 0.4615, 0.8015, 0.5577, 0.9336, 0.1923, 0.9336, 0.2885, 0.9296, 0.1923, 0.9296, 0.09615, 0.9296, 0.1923, 0.9249, 0.09615, 0.9249, 0.0, 0.9249, 0.09615, 0.9199, 0.0, 0.9249, 0.0, 0.9296, 0.09615, 0.9249, 0.09615, 0.7975, 0.4615, 0.8015, 0.4615, 0.8015, 0.5577, 0.9336, 0.2885, 0.9336, 0.3846, 0.9296, 0.2885, 0.9296, 0.1923, 0.9296, 0.2885, 0.9249, 0.1923, 0.9249, 0.09615, 0.9249, 0.1923, 0.9199, 0.09615, 0.9199, 0.0, 0.9199, 0.09615, 0.9149, 0.0, 0.9199, 0.0, 0.9249, 0.09615, 0.9199, 0.09615, 0.9336, 0.3846, 0.9296, 0.3846, 0.9296, 0.2885, 0.9296, 0.2885, 0.9296, 0.3846, 0.9249, 0.2885, 0.9249, 0.1923, 0.9249, 0.2885, 0.9199, 0.1923, 0.9199, 0.09615, 0.9199, 0.1923, 0.9149, 0.09615, 0.9149, 0.0, 0.9149, 0.09615, 0.9102, 0.0, 0.9149, 0.0, 0.9199, 0.09615, 0.9149, 0.09615, 0.9296, 0.3846, 0.9249, 0.3846, 0.9249, 0.2885, 0.9249, 0.2885, 0.9249, 0.3846, 0.9199, 0.2885, 0.9199, 0.1923, 0.9199, 0.2885, 0.9149, 0.1923, 0.9149, 0.09615, 0.9149, 0.1923, 0.9102, 0.09615, 0.9102, 0.0, 0.9102, 0.09615, 0.9062, 0.0, 0.9102, 0.0, 0.9149, 0.09615, 0.9102, 0.09615, 0.9249, 0.3846, 0.9199, 0.3846, 0.9199, 0.2885, 0.9199, 0.2885, 0.9199, 0.3846, 0.9149, 0.2885, 0.9149, 0.1923, 0.9149, 0.2885, 0.9102, 0.1923, 0.9102, 0.09615, 0.9102, 0.1923, 0.9062, 0.09615, 0.8128, 0.8462, 0.8128, 0.75, 0.8168, 0.8462, 0.9062, 0.0, 0.9102, 0.09615, 0.9062, 0.09615, 0.9199, 0.3846, 0.9149, 0.3846, 0.9149, 0.2885, 0.9149, 0.2885, 0.9149, 0.3846, 0.9102, 0.2885, 0.9102, 0.1923, 0.9102, 0.2885, 0.9062, 0.1923, 0.8128, 0.75, 0.8128, 0.6538, 0.8168, 0.75, 0.8168, 0.8462, 0.8168, 0.75, 0.8215, 0.8462, 0.8168, 0.8462, 0.8128, 0.75, 0.8168, 0.75, 0.9149, 0.3846, 0.9102, 0.3846, 0.9102, 0.2885, 0.9102, 0.2885, 0.9102, 0.3846, 0.9062, 0.2885, 0.8128, 0.6538, 0.8128, 0.5577, 0.8168, 0.6538, 0.8168, 0.75, 0.8168, 0.6538, 0.8215, 0.75, 0.8215, 0.8462, 0.8215, 0.75, 0.8265, 0.8462, 0.8215, 0.8462, 0.8168, 0.75, 0.8215, 0.75, 0.9102, 0.3846, 0.9062, 0.3846, 0.9062, 0.2885, 0.8128, 0.5577, 0.8128, 0.4615, 0.8168, 0.5577, 0.8168, 0.6538, 0.8168, 0.5577, 0.8215, 0.6538, 0.8215, 0.75, 0.8215, 0.6538, 0.8265, 0.75, 0.8265, 0.8462, 0.8265, 0.75, 0.8315, 0.8462, 0.8265, 0.8462, 0.8215, 0.75, 0.8265, 0.75, 0.8128, 0.4615, 0.8168, 0.4615, 0.8168, 0.5577, 0.8168, 0.5577, 0.8168, 0.4615, 0.8215, 0.5577, 0.8215, 0.6538, 0.8215, 0.5577, 0.8265, 0.6538, 0.8265, 0.75, 0.8265, 0.6538, 0.8315, 0.75, 0.8315, 0.8462, 0.8315, 0.75, 0.8362, 0.8462, 0.8315, 0.8462, 0.8265, 0.75, 0.8315, 0.75, 0.8168, 0.4615, 0.8215, 0.4615, 0.8215, 0.5577, 0.8215, 0.5577, 0.8215, 0.4615, 0.8265, 0.5577, 0.8265, 0.6538, 0.8265, 0.5577, 0.8315, 0.6538, 0.8315, 0.75, 0.8315, 0.6538, 0.8362, 0.75, 0.8362, 0.8462, 0.8362, 0.75, 0.8402, 0.8462, 0.8362, 0.8462, 0.8315, 0.75, 0.8362, 0.75, 0.8215, 0.4615, 0.8265, 0.4615, 0.8265, 0.5577, 0.8265, 0.5577, 0.8265, 0.4615, 0.8315, 0.5577, 0.8315, 0.6538, 0.8315, 0.5577, 0.8362, 0.6538, 0.8362, 0.75, 0.8362, 0.6538, 0.8402, 0.75, 0.8949, 0.8462, 0.8949, 0.75, 0.8989, 0.8462, 0.8402, 0.8462, 0.8362, 0.75, 0.8402, 0.75, 0.8265, 0.5577, 0.8265, 0.6538, 0.8215, 0.5577, 0.8315, 0.6538, 0.8265, 0.5577, 0.8315, 0.5577, 0.8265, 0.6538, 0.8265, 0.75, 0.8215, 0.6538, 0.8315, 0.75, 0.8265, 0.6538, 0.8315, 0.6538, 0.8362, 0.75, 0.8315, 0.6538, 0.8362, 0.6538, 0.8989, 0.6538, 0.8949, 0.5577, 0.8989, 0.5577, 0.8989, 0.75, 0.8949, 0.75, 0.8949, 0.6538, 0.8989, 0.6538, 0.8989, 0.75, 0.8949, 0.6538, 0.9036, 0.6538, 0.8989, 0.5577, 0.9036, 0.5577, 0.9036, 0.75, 0.8989, 0.6538, 0.9036, 0.6538, 0.9086, 0.6538, 0.9036, 0.5577, 0.9086, 0.5577, 0.9086, 0.75, 0.9036, 0.6538, 0.9086, 0.6538, 0.9136, 0.6538, 0.9086, 0.5577, 0.9136, 0.5577, 0.9136, 0.75, 0.9086, 0.6538, 0.9136, 0.6538, 0.9183, 0.6538, 0.9136, 0.5577, 0.9183, 0.5577, 0.9183, 0.75, 0.9136, 0.6538, 0.9183, 0.6538, 0.9223, 0.6538, 0.9183, 0.5577, 0.9223, 0.5577, 0.9223, 0.75, 0.9183, 0.6538, 0.9223, 0.6538, 0.7781, 0.6538, 0.7741, 0.5577, 0.7781, 0.5577, 0.7781, 0.75, 0.7741, 0.6538, 0.7781, 0.6538, 0.7828, 0.6538, 0.7781, 0.5577, 0.7828, 0.5577, 0.7828, 0.75, 0.7781, 0.6538, 0.7828, 0.6538, 0.7878, 0.6538, 0.7828, 0.5577, 0.7878, 0.5577, 0.7878, 0.75, 0.7828, 0.6538, 0.7878, 0.6538, 0.7928, 0.6538, 0.7878, 0.5577, 0.7928, 0.5577, 0.7928, 0.75, 0.7878, 0.6538, 0.7928, 0.6538, 0.7975, 0.6538, 0.7928, 0.5577, 0.7975, 0.5577, 0.7975, 0.75, 0.7928, 0.6538, 0.7975, 0.6538, 0.8015, 0.6538, 0.7975, 0.5577, 0.8015, 0.5577, 0.8015, 0.75, 0.7975, 0.6538, 0.8015, 0.6538, 0.9296, 0.1923, 0.9336, 0.2885, 0.9296, 0.2885, 0.9296, 0.09615, 0.9336, 0.1923, 0.9296, 0.1923, 0.9249, 0.1923, 0.9296, 0.2885, 0.9249, 0.2885, 0.9249, 0.09615, 0.9296, 0.1923, 0.9249, 0.1923, 0.9199, 0.1923, 0.9249, 0.2885, 0.9199, 0.2885, 0.9199, 0.09615, 0.9249, 0.1923, 0.9199, 0.1923, 0.9149, 0.1923, 0.9199, 0.2885, 0.9149, 0.2885, 0.9149, 0.09615, 0.9199, 0.1923, 0.9149, 0.1923, 0.9102, 0.1923, 0.9149, 0.2885, 0.9102, 0.2885, 0.9102, 0.09615, 0.9149, 0.1923, 0.9102, 0.1923, 0.9062, 0.1923, 0.9102, 0.2885, 0.9062, 0.2885, 0.9062, 0.09615, 0.9102, 0.1923, 0.9062, 0.1923, 0.8168, 0.6538, 0.8128, 0.5577, 0.8168, 0.5577, 0.8168, 0.75, 0.8128, 0.6538, 0.8168, 0.6538, 0.8215, 0.6538, 0.8168, 0.5577, 0.8215, 0.5577, 0.8215, 0.75, 0.8168, 0.6538, 0.8215, 0.6538, 0.1232, 0.8036, 0.1196, 0.8, 0.1276, 0.8061, 0.1276, 0.8061, 0.1196, 0.8, 0.1324, 0.8074, 0.1324, 0.8074, 0.1196, 0.8, 0.1171, 0.7957, 0.1375, 0.8074, 0.1171, 0.7957, 0.1158, 0.7908, 0.1424, 0.8061, 0.1158, 0.7908, 0.1158, 0.7858, 0.1468, 0.8036, 0.1158, 0.7858, 0.1171, 0.7809, 0.1503, 0.8, 0.1171, 0.7809, 0.1196, 0.7766, 0.1528, 0.7957, 0.1196, 0.7766, 0.1232, 0.773, 0.1542, 0.7908, 0.1232, 0.773, 0.1276, 0.7705, 0.1542, 0.7858, 0.1276, 0.7705, 0.1324, 0.7692, 0.1528, 0.7809, 0.1324, 0.7692, 0.1375, 0.7692, 0.1503, 0.7766, 0.1375, 0.7692, 0.1424, 0.7705, 0.1468, 0.773, 0.1503, 0.7766, 0.1424, 0.7705, 0.1324, 0.8074, 0.1171, 0.7957, 0.1375, 0.8074, 0.1375, 0.8074, 0.1158, 0.7908, 0.1424, 0.8061, 0.1424, 0.8061, 0.1158, 0.7858, 0.1468, 0.8036, 0.1468, 0.8036, 0.1171, 0.7809, 0.1503, 0.8, 0.1503, 0.8, 0.1196, 0.7766, 0.1528, 0.7957, 0.1528, 0.7957, 0.1232, 0.773, 0.1542, 0.7908, 0.1542, 0.7908, 0.1276, 0.7705, 0.1542, 0.7858, 0.1542, 0.7858, 0.1324, 0.7692, 0.1528, 0.7809, 0.1528, 0.7809, 0.1375, 0.7692, 0.1503, 0.7766, 0.7421, 0.7692, 0.7421, 0.6731, 0.7471, 0.7692, 0.7421, 0.7692, 0.7375, 0.6731, 0.7421, 0.6731, 0.7421, 0.7692, 0.7375, 0.7692, 0.7375, 0.6731, 0.7375, 0.6731, 0.7375, 0.7692, 0.7334, 0.6731, 0.7061, 0.5769, 0.7061, 0.4808, 0.7101, 0.5769, 0.7101, 0.6731, 0.7101, 0.5769, 0.7147, 0.6731, 0.7147, 0.7692, 0.7147, 0.6731, 0.7198, 0.7692, 0.7147, 0.7692, 0.7101, 0.6731, 0.7147, 0.6731, 0.7147, 0.7692, 0.7101, 0.7692, 0.7101, 0.6731, 0.7101, 0.6731, 0.7101, 0.7692, 0.7061, 0.6731, 0.7334, 0.5769, 0.7334, 0.4808, 0.7375, 0.5769, 0.7375, 0.6731, 0.7375, 0.5769, 0.7421, 0.6731, 0.7375, 0.6731, 0.7334, 0.5769, 0.7375, 0.5769, 0.7375, 0.6731, 0.7334, 0.6731, 0.7334, 0.5769, 0.7375, 0.7692, 0.7334, 0.7692, 0.7334, 0.6731, 0.7061, 0.4808, 0.7061, 0.3846, 0.7101, 0.4808, 0.7101, 0.5769, 0.7101, 0.4808, 0.7147, 0.5769, 0.7147, 0.6731, 0.7147, 0.5769, 0.7198, 0.6731, 0.7198, 0.7692, 0.7198, 0.6731, 0.7248, 0.7692, 0.7198, 0.7692, 0.7147, 0.6731, 0.7198, 0.6731, 0.7061, 0.3846, 0.7101, 0.3846, 0.7101, 0.4808, 0.7101, 0.4808, 0.7101, 0.3846, 0.7147, 0.4808, 0.7147, 0.5769, 0.7147, 0.4808, 0.7198, 0.5769, 0.7198, 0.6731, 0.7198, 0.5769, 0.7248, 0.6731, 0.7248, 0.7692, 0.7248, 0.6731, 0.7294, 0.7692, 0.7248, 0.7692, 0.7198, 0.6731, 0.7248, 0.6731, 0.7101, 0.3846, 0.7147, 0.3846, 0.7147, 0.4808, 0.7147, 0.4808, 0.7147, 0.3846, 0.7198, 0.4808, 0.7198, 0.5769, 0.7198, 0.4808, 0.7248, 0.5769, 0.7248, 0.6731, 0.7248, 0.5769, 0.7294, 0.6731, 0.7294, 0.7692, 0.7294, 0.6731, 0.7334, 0.7692, 0.7294, 0.7692, 0.7248, 0.6731, 0.7294, 0.6731, 0.7147, 0.3846, 0.7198, 0.3846, 0.7198, 0.4808, 0.7198, 0.4808, 0.7198, 0.3846, 0.7248, 0.4808, 0.7248, 0.5769, 0.7248, 0.4808, 0.7294, 0.5769, 0.7294, 0.6731, 0.7294, 0.5769, 0.7334, 0.6731, 0.5966, 0.7692, 0.5966, 0.6731, 0.6006, 0.7692, 0.7334, 0.7692, 0.7294, 0.6731, 0.7334, 0.6731, 0.7198, 0.3846, 0.7248, 0.3846, 0.7248, 0.4808, 0.7248, 0.4808, 0.7248, 0.3846, 0.7294, 0.4808, 0.7294, 0.5769, 0.7294, 0.4808, 0.7334, 0.5769, 0.5966, 0.6731, 0.5966, 0.5769, 0.6006, 0.6731, 0.6006, 0.7692, 0.6006, 0.6731, 0.6053, 0.7692, 0.6006, 0.7692, 0.5966, 0.6731, 0.6006, 0.6731, 0.7248, 0.3846, 0.7294, 0.3846, 0.7294, 0.4808, 0.7294, 0.4808, 0.7294, 0.3846, 0.7334, 0.4808, 0.5966, 0.5769, 0.5966, 0.4808, 0.6006, 0.5769, 0.6006, 0.6731, 0.6006, 0.5769, 0.6053, 0.6731, 0.6053, 0.7692, 0.6053, 0.6731, 0.6103, 0.7692, 0.6053, 0.7692, 0.6006, 0.6731, 0.6053, 0.6731, 0.7294, 0.3846, 0.7334, 0.3846, 0.7334, 0.4808, 0.5966, 0.4808, 0.5966, 0.3846, 0.6006, 0.4808, 0.6006, 0.5769, 0.6006, 0.4808, 0.6053, 0.5769, 0.6053, 0.6731, 0.6053, 0.5769, 0.6103, 0.6731, 0.6103, 0.7692, 0.6103, 0.6731, 0.6153, 0.7692, 0.6103, 0.7692, 0.6053, 0.6731, 0.6103, 0.6731, 0.5966, 0.3846, 0.6006, 0.3846, 0.6006, 0.4808, 0.6006, 0.4808, 0.6006, 0.3846, 0.6053, 0.4808, 0.6053, 0.5769, 0.6053, 0.4808, 0.6103, 0.5769, 0.6103, 0.6731, 0.6103, 0.5769, 0.6153, 0.6731, 0.6153, 0.7692, 0.6153, 0.6731, 0.62, 0.7692, 0.6153, 0.7692, 0.6103, 0.6731, 0.6153, 0.6731, 0.6006, 0.3846, 0.6053, 0.3846, 0.6053, 0.4808, 0.6053, 0.4808, 0.6053, 0.3846, 0.6103, 0.4808, 0.6103, 0.5769, 0.6103, 0.4808, 0.6153, 0.5769, 0.6153, 0.6731, 0.6153, 0.5769, 0.62, 0.6731, 0.62, 0.7692, 0.62, 0.6731, 0.624, 0.7692, 0.62, 0.7692, 0.6153, 0.6731, 0.62, 0.6731, 0.6053, 0.3846, 0.6103, 0.3846, 0.6103, 0.4808, 0.6103, 0.4808, 0.6103, 0.3846, 0.6153, 0.4808, 0.6153, 0.5769, 0.6153, 0.4808, 0.62, 0.5769, 0.62, 0.6731, 0.62, 0.5769, 0.624, 0.6731, 0.5692, 0.7692, 0.5692, 0.6731, 0.5732, 0.7692, 0.624, 0.7692, 0.62, 0.6731, 0.624, 0.6731, 0.6103, 0.3846, 0.6153, 0.3846, 0.6153, 0.4808, 0.6153, 0.4808, 0.6153, 0.3846, 0.62, 0.4808, 0.62, 0.5769, 0.62, 0.4808, 0.624, 0.5769, 0.5692, 0.6731, 0.5692, 0.5769, 0.5732, 0.6731, 0.5732, 0.7692, 0.5732, 0.6731, 0.5779, 0.7692, 0.5732, 0.7692, 0.5692, 0.6731, 0.5732, 0.6731, 0.6153, 0.3846, 0.62, 0.3846, 0.62, 0.4808, 0.62, 0.4808, 0.62, 0.3846, 0.624, 0.4808, 0.5692, 0.5769, 0.5692, 0.4808, 0.5732, 0.5769, 0.5732, 0.6731, 0.5732, 0.5769, 0.5779, 0.6731, 0.5779, 0.7692, 0.5779, 0.6731, 0.5829, 0.7692, 0.5779, 0.7692, 0.5732, 0.6731, 0.5779, 0.6731, 0.62, 0.3846, 0.624, 0.3846, 0.624, 0.4808, 0.5692, 0.4808, 0.5692, 0.3846, 0.5732, 0.4808, 0.5732, 0.5769, 0.5732, 0.4808, 0.5779, 0.5769, 0.5779, 0.6731, 0.5779, 0.5769, 0.5829, 0.6731, 0.5829, 0.7692, 0.5829, 0.6731, 0.5879, 0.7692, 0.5829, 0.7692, 0.5779, 0.6731, 0.5829, 0.6731, 0.5692, 0.3846, 0.5732, 0.3846, 0.5732, 0.4808, 0.5732, 0.4808, 0.5732, 0.3846, 0.5779, 0.4808, 0.5779, 0.5769, 0.5779, 0.4808, 0.5829, 0.5769, 0.5829, 0.6731, 0.5829, 0.5769, 0.5879, 0.6731, 0.5879, 0.7692, 0.5879, 0.6731, 0.5926, 0.7692, 0.5879, 0.7692, 0.5829, 0.6731, 0.5879, 0.6731, 0.5732, 0.3846, 0.5779, 0.3846, 0.5779, 0.4808, 0.5779, 0.4808, 0.5779, 0.3846, 0.5829, 0.4808, 0.5829, 0.5769, 0.5829, 0.4808, 0.5879, 0.5769, 0.5879, 0.6731, 0.5879, 0.5769, 0.5926, 0.6731, 0.5926, 0.7692, 0.5926, 0.6731, 0.5966, 0.7692, 0.5926, 0.7692, 0.5879, 0.6731, 0.5926, 0.6731, 0.5779, 0.3846, 0.5829, 0.3846, 0.5829, 0.4808, 0.5829, 0.4808, 0.5829, 0.3846, 0.5879, 0.4808, 0.5879, 0.5769, 0.5879, 0.4808, 0.5926, 0.5769, 0.5926, 0.6731, 0.5926, 0.5769, 0.5966, 0.6731, 0.7608, 0.3846, 0.7608, 0.4808, 0.7568, 0.3846, 0.5966, 0.7692, 0.5926, 0.6731, 0.5966, 0.6731, 0.5829, 0.3846, 0.5879, 0.3846, 0.5879, 0.4808, 0.5879, 0.4808, 0.5879, 0.3846, 0.5926, 0.4808, 0.5926, 0.5769, 0.5926, 0.4808, 0.5966, 0.5769, 0.7608, 0.4808, 0.7608, 0.5769, 0.7568, 0.4808, 0.7568, 0.3846, 0.7568, 0.4808, 0.7521, 0.3846, 0.7568, 0.3846, 0.7608, 0.4808, 0.7568, 0.4808, 0.5879, 0.3846, 0.5926, 0.3846, 0.5926, 0.4808, 0.5926, 0.4808, 0.5926, 0.3846, 0.5966, 0.4808, 0.7608, 0.5769, 0.7608, 0.6731, 0.7568, 0.5769, 0.7568, 0.4808, 0.7568, 0.5769, 0.7521, 0.4808, 0.7521, 0.3846, 0.7521, 0.4808, 0.7471, 0.3846, 0.7521, 0.3846, 0.7568, 0.4808, 0.7521, 0.4808, 0.5926, 0.3846, 0.5966, 0.3846, 0.5966, 0.4808, 0.7608, 0.6731, 0.7608, 0.7692, 0.7568, 0.6731, 0.7568, 0.5769, 0.7568, 0.6731, 0.7521, 0.5769, 0.7521, 0.4808, 0.7521, 0.5769, 0.7471, 0.4808, 0.7471, 0.3846, 0.7471, 0.4808, 0.7421, 0.3846, 0.7471, 0.3846, 0.7521, 0.4808, 0.7471, 0.4808, 0.7608, 0.7692, 0.7568, 0.7692, 0.7568, 0.6731, 0.7568, 0.6731, 0.7568, 0.7692, 0.7521, 0.6731, 0.7521, 0.5769, 0.7521, 0.6731, 0.7471, 0.5769, 0.7471, 0.4808, 0.7471, 0.5769, 0.7421, 0.4808, 0.7421, 0.3846, 0.7421, 0.4808, 0.7375, 0.3846, 0.7421, 0.3846, 0.7471, 0.4808, 0.7421, 0.4808, 0.7568, 0.7692, 0.7521, 0.7692, 0.7521, 0.6731, 0.7521, 0.6731, 0.7521, 0.7692, 0.7471, 0.6731, 0.7471, 0.5769, 0.7471, 0.6731, 0.7421, 0.5769, 0.7421, 0.4808, 0.7421, 0.5769, 0.7375, 0.4808, 0.7375, 0.3846, 0.7375, 0.4808, 0.7334, 0.3846, 0.7375, 0.3846, 0.7421, 0.4808, 0.7375, 0.4808, 0.7521, 0.7692, 0.7471, 0.7692, 0.7471, 0.6731, 0.7471, 0.6731, 0.7471, 0.7692, 0.7421, 0.6731, 0.7421, 0.5769, 0.7421, 0.6731, 0.7375, 0.5769, 0.7375, 0.4808, 0.7375, 0.5769, 0.7334, 0.4808, 0.7061, 0.7692, 0.7061, 0.6731, 0.7101, 0.7692, 0.7334, 0.3846, 0.7375, 0.4808, 0.7334, 0.4808, 0.7471, 0.6731, 0.7471, 0.5769, 0.7521, 0.6731, 0.7421, 0.5769, 0.7471, 0.6731, 0.7421, 0.6731, 0.7471, 0.5769, 0.7471, 0.4808, 0.7521, 0.5769, 0.7421, 0.4808, 0.7471, 0.5769, 0.7421, 0.5769, 0.7375, 0.4808, 0.7421, 0.5769, 0.7375, 0.5769, 0.7101, 0.5769, 0.7061, 0.4808, 0.7101, 0.4808, 0.7101, 0.6731, 0.7061, 0.6731, 0.7061, 0.5769, 0.7101, 0.5769, 0.7101, 0.6731, 0.7061, 0.5769, 0.7147, 0.5769, 0.7101, 0.4808, 0.7147, 0.4808, 0.7147, 0.6731, 0.7101, 0.5769, 0.7147, 0.5769, 0.7198, 0.5769, 0.7147, 0.4808, 0.7198, 0.4808, 0.7198, 0.6731, 0.7147, 0.5769, 0.7198, 0.5769, 0.7248, 0.5769, 0.7198, 0.4808, 0.7248, 0.4808, 0.7248, 0.6731, 0.7198, 0.5769, 0.7248, 0.5769, 0.7294, 0.5769, 0.7248, 0.4808, 0.7294, 0.4808, 0.7294, 0.6731, 0.7248, 0.5769, 0.7294, 0.5769, 0.7334, 0.5769, 0.7294, 0.4808, 0.7334, 0.4808, 0.7334, 0.6731, 0.7294, 0.5769, 0.7334, 0.5769, 0.6006, 0.5769, 0.5966, 0.4808, 0.6006, 0.4808, 0.6006, 0.6731, 0.5966, 0.5769, 0.6006, 0.5769, 0.6053, 0.5769, 0.6006, 0.4808, 0.6053, 0.4808, 0.6053, 0.6731, 0.6006, 0.5769, 0.6053, 0.5769, 0.6103, 0.5769, 0.6053, 0.4808, 0.6103, 0.4808, 0.6103, 0.6731, 0.6053, 0.5769, 0.6103, 0.5769, 0.6153, 0.5769, 0.6103, 0.4808, 0.6153, 0.4808, 0.6153, 0.6731, 0.6103, 0.5769, 0.6153, 0.5769, 0.62, 0.5769, 0.6153, 0.4808, 0.62, 0.4808, 0.62, 0.6731, 0.6153, 0.5769, 0.62, 0.5769, 0.624, 0.5769, 0.62, 0.4808, 0.624, 0.4808, 0.624, 0.6731, 0.62, 0.5769, 0.624, 0.5769, 0.5732, 0.5769, 0.5692, 0.4808, 0.5732, 0.4808, 0.5732, 0.6731, 0.5692, 0.5769, 0.5732, 0.5769, 0.5779, 0.5769, 0.5732, 0.4808, 0.5779, 0.4808, 0.5779, 0.6731, 0.5732, 0.5769, 0.5779, 0.5769, 0.5829, 0.5769, 0.5779, 0.4808, 0.5829, 0.4808, 0.5829, 0.6731, 0.5779, 0.5769, 0.5829, 0.5769, 0.5879, 0.5769, 0.5829, 0.4808, 0.5879, 0.4808, 0.5879, 0.6731, 0.5829, 0.5769, 0.5879, 0.5769, 0.5926, 0.5769, 0.5879, 0.4808, 0.5926, 0.4808, 0.5926, 0.6731, 0.5879, 0.5769, 0.5926, 0.5769, 0.5966, 0.5769, 0.5926, 0.4808, 0.5966, 0.4808, 0.5966, 0.6731, 0.5926, 0.5769, 0.5966, 0.5769, 0.7568, 0.5769, 0.7608, 0.6731, 0.7568, 0.6731, 0.7568, 0.4808, 0.7608, 0.5769, 0.7568, 0.5769, 0.7521, 0.5769, 0.7568, 0.6731, 0.7521, 0.6731, 0.7521, 0.4808, 0.7568, 0.5769, 0.7521, 0.5769, 0.2006, 0.773, 0.205, 0.7705, 0.197, 0.7766, 0.197, 0.7766, 0.205, 0.7705, 0.1945, 0.7809, 0.1945, 0.7809, 0.205, 0.7705, 0.2099, 0.7692, 0.1932, 0.7858, 0.2099, 0.7692, 0.2149, 0.7692, 0.1932, 0.7908, 0.2149, 0.7692, 0.2198, 0.7705, 0.1945, 0.7957, 0.2198, 0.7705, 0.2242, 0.773, 0.197, 0.8, 0.2242, 0.773, 0.2277, 0.7766, 0.2006, 0.8036, 0.2277, 0.7766, 0.2303, 0.7809, 0.205, 0.8061, 0.2303, 0.7809, 0.2316, 0.7858, 0.2099, 0.8074, 0.2316, 0.7858, 0.2316, 0.7908, 0.2149, 0.8074, 0.2316, 0.7908, 0.2303, 0.7957, 0.2198, 0.8061, 0.2303, 0.7957, 0.2277, 0.8, 0.2242, 0.8036, 0.2198, 0.8061, 0.2277, 0.8, 0.1945, 0.7809, 0.2099, 0.7692, 0.1932, 0.7858, 0.1932, 0.7858, 0.2149, 0.7692, 0.1932, 0.7908, 0.1932, 0.7908, 0.2198, 0.7705, 0.1945, 0.7957, 0.1945, 0.7957, 0.2242, 0.773, 0.197, 0.8, 0.197, 0.8, 0.2277, 0.7766, 0.2006, 0.8036, 0.2006, 0.8036, 0.2303, 0.7809, 0.205, 0.8061, 0.205, 0.8061, 0.2316, 0.7858, 0.2099, 0.8074, 0.2099, 0.8074, 0.2316, 0.7908, 0.2149, 0.8074, 0.2149, 0.8074, 0.2303, 0.7957, 0.2198, 0.8061, 7.266e-08, 0.7692, 0.0, 0.3846, 0.07741, 0.7692, 0.07741, 0.7692, 0.0, 0.3846, 0.07741, 0.3846, 0.1548, 0.3846, 0.1548, 0.7692, 0.07741, 0.3846, 0.07741, 0.3846, 0.1548, 0.7692, 0.07741, 0.7692, 0.2322, 0.7692, 0.2322, 0.3846, 0.3096, 0.7692, 0.3096, 0.7692, 0.2322, 0.3846, 0.3096, 0.3846, 0.2322, 0.3846, 0.2322, 0.7692, 0.1548, 0.3846, 0.1548, 0.3846, 0.2322, 0.7692, 0.1548, 0.7692, 0.3533, 0.01989, 0.3483, 0.01923, 0.387, 0.0, 0.358, 0.02181, 0.387, 0.0, 0.362, 0.02486, 0.358, 0.02181, 0.3533, 0.01989, 0.387, 0.0, 0.3387, 0.02181, 0.04838, 0.02181, 0.3433, 0.01989, 0.3387, 0.02181, 0.05239, 0.02486, 0.04838, 0.02181, 0.3387, 0.02181, 0.3347, 0.02486, 0.05239, 0.02486, 0.05239, 0.02486, 0.3347, 0.02486, 0.05546, 0.02885, 0.05546, 0.02885, 0.3347, 0.02486, 0.3316, 0.02885, 0.0574, 0.03348, 0.3316, 0.02885, 0.3296, 0.03348, 0.05806, 0.03846, 0.3296, 0.03348, 0.329, 0.03846, 0.0574, 0.04344, 0.329, 0.03846, 0.3296, 0.04344, 0.05546, 0.04808, 0.3296, 0.04344, 0.3316, 0.04808, 0.05239, 0.05206, 0.3316, 0.04808, 0.3347, 0.05206, 0.05262, 0.3323, 0.3347, 0.05206, 0.3347, 0.3323, 0.05569, 0.3363, 0.3347, 0.3323, 0.3316, 0.3363, 0.05763, 0.3409, 0.3316, 0.3363, 0.3296, 0.3409, 0.05829, 0.3459, 0.3296, 0.3409, 0.329, 0.3459, 0.05763, 0.3509, 0.329, 0.3459, 0.3296, 0.3509, 0.05569, 0.3555, 0.3296, 0.3509, 0.3316, 0.3555, 0.05262, 0.3595, 0.3316, 0.3555, 0.3347, 0.3595, 0.04861, 0.3626, 0.3347, 0.3595, 0.3387, 0.3626, 0.04394, 0.3645, 0.3387, 0.3626, 0.3433, 0.3645, 0.387, 0.3846, 0.3433, 0.3645, 0.3483, 0.3652, 0.3533, 0.3645, 0.387, 0.3846, 0.3483, 0.3652, 0.3533, 0.3645, 0.358, 0.3626, 0.387, 0.3846, 0.387, 0.3846, 0.358, 0.3626, 0.362, 0.3595, 0.3651, 0.3555, 0.387, 0.3846, 0.362, 0.3595, 0.3651, 0.3555, 0.367, 0.3509, 0.387, 0.3846, 0.387, 0.3846, 0.367, 0.3509, 0.3677, 0.3459, 0.367, 0.3409, 0.387, 0.3846, 0.3677, 0.3459, 0.367, 0.3409, 0.387, 0.0, 0.387, 0.3846, 0.367, 0.3409, 0.367, 0.04344, 0.387, 0.0, 0.367, 0.3409, 0.3651, 0.3363, 0.367, 0.04344, 0.367, 0.04344, 0.3651, 0.3363, 0.3651, 0.04808, 0.3651, 0.04808, 0.3651, 0.3363, 0.362, 0.05206, 0.362, 0.05206, 0.3651, 0.3363, 0.362, 0.3323, 0.358, 0.05512, 0.362, 0.3323, 0.358, 0.3293, 0.3533, 0.05704, 0.358, 0.3293, 0.3533, 0.3273, 0.3483, 0.05769, 0.3533, 0.3273, 0.3483, 0.3267, 0.3433, 0.3273, 0.3483, 0.05769, 0.3483, 0.3267, 0.3433, 0.3273, 0.3433, 0.05704, 0.3483, 0.05769, 0.3433, 0.3273, 0.3387, 0.3293, 0.3433, 0.05704, 0.3433, 0.05704, 0.3387, 0.3293, 0.3387, 0.05512, 0.3387, 0.05512, 0.3387, 0.3293, 0.3347, 0.3323, 0.3347, 0.05206, 0.3387, 0.05512, 0.3347, 0.3323, 0.05546, 0.02885, 0.3316, 0.02885, 0.0574, 0.03348, 0.0574, 0.03348, 0.3296, 0.03348, 0.05806, 0.03846, 0.05806, 0.03846, 0.329, 0.03846, 0.0574, 0.04344, 0.0574, 0.04344, 0.3296, 0.04344, 0.05546, 0.04808, 0.05546, 0.04808, 0.3316, 0.04808, 0.05239, 0.05206, 0.3483, 0.05769, 0.3533, 0.05704, 0.3533, 0.3273, 0.3533, 0.05704, 0.358, 0.05512, 0.358, 0.3293, 0.358, 0.05512, 0.362, 0.05206, 0.362, 0.3323, 0.367, 0.04344, 0.3677, 0.03846, 0.387, 0.0, 0.387, 0.0, 0.3677, 0.03846, 0.367, 0.03348, 0.3651, 0.02885, 0.387, 0.0, 0.367, 0.03348, 0.3651, 0.02885, 0.362, 0.02486, 0.387, 0.0, 0.03393, 0.3273, 0.0387, 0.05769, 0.03893, 0.3267, 0.03393, 0.3273, 0.0337, 0.05704, 0.0387, 0.05769, 0.03393, 0.3273, 0.02926, 0.3293, 0.0337, 0.05704, 0.0337, 0.05704, 0.02926, 0.3293, 0.02903, 0.05512, 0.02903, 0.05512, 0.02926, 0.3293, 0.02525, 0.3323, 0.02502, 0.05206, 0.02525, 0.3323, 0.02218, 0.3363, 0.02194, 0.04808, 0.02218, 0.3363, 0.02024, 0.3409, 0.02001, 0.04344, 0.02024, 0.3409, 5.45e-08, 0.3846, 0.0, 7.22e-08, 0.02001, 0.04344, 5.45e-08, 0.3846, 0.0, 7.22e-08, 0.01935, 0.03846, 0.02001, 0.04344, 0.0, 7.22e-08, 0.02001, 0.03348, 0.01935, 0.03846, 0.0, 7.22e-08, 0.02194, 0.02885, 0.02001, 0.03348, 0.0, 7.22e-08, 0.02502, 0.02486, 0.02194, 0.02885, 0.0, 7.22e-08, 0.02903, 0.02181, 0.02502, 0.02486, 0.0, 7.22e-08, 0.0337, 0.01989, 0.02903, 0.02181, 0.0, 7.22e-08, 0.0387, 0.01923, 0.0337, 0.01989, 0.0, 7.22e-08, 0.04371, 0.01989, 0.0387, 0.01923, 0.0, 7.22e-08, 0.387, 0.0, 0.04371, 0.01989, 0.04371, 0.01989, 0.387, 0.0, 0.3433, 0.01989, 0.04838, 0.02181, 0.04371, 0.01989, 0.3433, 0.01989, 0.02903, 0.05512, 0.02525, 0.3323, 0.02502, 0.05206, 0.02502, 0.05206, 0.02218, 0.3363, 0.02194, 0.04808, 0.02024, 0.3409, 0.01958, 0.3459, 5.45e-08, 0.3846, 5.45e-08, 0.3846, 0.01958, 0.3459, 0.02024, 0.3509, 0.02218, 0.3555, 5.45e-08, 0.3846, 0.02024, 0.3509, 0.02218, 0.3555, 0.02525, 0.3595, 5.45e-08, 0.3846, 5.45e-08, 0.3846, 0.02525, 0.3595, 0.02926, 0.3626, 0.03393, 0.3645, 5.45e-08, 0.3846, 0.02926, 0.3626, 0.03393, 0.3645, 0.03893, 0.3652, 5.45e-08, 0.3846, 5.45e-08, 0.3846, 0.03893, 0.3652, 0.04394, 0.3645, 0.387, 0.3846, 0.04394, 0.3645, 0.3433, 0.3645, 0.387, 0.3846, 5.45e-08, 0.3846, 0.04394, 0.3645, 0.04394, 0.3645, 0.04861, 0.3626, 0.3387, 0.3626, 0.04861, 0.3626, 0.05262, 0.3595, 0.3347, 0.3595, 0.05262, 0.3595, 0.05569, 0.3555, 0.3316, 0.3555, 0.05569, 0.3555, 0.05763, 0.3509, 0.3296, 0.3509, 0.05763, 0.3509, 0.05829, 0.3459, 0.329, 0.3459, 0.05829, 0.3459, 0.05763, 0.3409, 0.3296, 0.3409, 0.05763, 0.3409, 0.05569, 0.3363, 0.3316, 0.3363, 0.05569, 0.3363, 0.05262, 0.3323, 0.3347, 0.3323, 0.3347, 0.05206, 0.05262, 0.3323, 0.05239, 0.05206, 0.05239, 0.05206, 0.05262, 0.3323, 0.04861, 0.3293, 0.04838, 0.05512, 0.04861, 0.3293, 0.04394, 0.3273, 0.04371, 0.05704, 0.04394, 0.3273, 0.03893, 0.3267, 0.0387, 0.05769, 0.04371, 0.05704, 0.03893, 0.3267, 0.05239, 0.05206, 0.04861, 0.3293, 0.04838, 0.05512, 0.04838, 0.05512, 0.04394, 0.3273, 0.04371, 0.05704, 0.02001, 0.04344, 0.02194, 0.04808, 0.02024, 0.3409, 0.3483, 0.01923, 0.3433, 0.01989, 0.387, 0.0, 0.4451, 0.01923, 0.4064, 0.01923, 0.387, 3.61e-08, 0.7741, 0.0, 0.4451, 0.01923, 0.387, 3.61e-08, 0.7741, 0.0, 0.4451, 0.05769, 0.4451, 0.01923, 0.7741, 0.0, 0.7741, 0.3846, 0.4451, 0.05769, 0.4451, 0.05769, 0.7741, 0.3846, 0.4451, 0.3269, 0.4064, 0.05769, 0.4451, 0.3269, 0.4064, 0.3269, 0.387, 3.61e-08, 0.4064, 0.3269, 0.387, 0.3846, 0.387, 3.61e-08, 0.4064, 0.05769, 0.4064, 0.3269, 0.387, 3.61e-08, 0.4064, 0.01923, 0.4064, 0.05769, 0.4064, 0.05769, 0.4451, 0.05769, 0.4451, 0.3269, 0.4451, 0.3269, 0.7741, 0.3846, 0.4451, 0.3654, 0.4451, 0.3654, 0.7741, 0.3846, 0.387, 0.3846, 0.4064, 0.3654, 0.387, 0.3846, 0.4064, 0.3269, 0.4064, 0.3654, 0.4451, 0.3654, 0.387, 0.3846])
me_chair.use_remesh_preserve_volume = False
me_chair.use_remesh_preserve_attributes = False
me_chair.use_mirror_vertex_groups = False
me_chair.update()

# ---- objects
ob_chair = bpy.data.objects.new('Chair', me_chair)

# ---- transforms, parenting, visibility, modifiers, constraints
ob_chair.location = (0.0, 0.0, 0.0)
ob_chair.rotation_euler = (-1.571, -0.0, 0.0)
ob_chair.lineart.crease_threshold = 0.0

# ---- collection membership
col_collection_1.objects.link(ob_chair)

# ---- scene / render settings (as saved in the file)
scene.frame_start = 1; scene.frame_end = 250; scene.frame_set(1)
scene.render.engine = 'BLENDER_EEVEE_NEXT'
scene.render.resolution_percentage = 50
scene.render.dither_intensity = 0.0
scene.cycles.use_denoising = False
scene.cycles.samples = 10
scene.cycles.sampling_pattern = 'TABULATED_SOBOL'
scene.cycles.light_sampling_threshold = 0.0
scene.cycles.use_adaptive_sampling = False
scene.cycles.use_light_tree = False
scene.cycles.blur_glossy = 0.0
scene.cycles.pixel_filter_type = 'GAUSSIAN'
scene.cycles.sample_clamp_indirect = 0.0
scene.view_settings.view_transform = 'Standard'
bpy.context.view_layer.update()

# ---- added for rendering (the .blend has no active camera and no usable light): camera, sun
cam_auto = bpy.data.cameras.new('AutoCamera')
cam_auto.lens = 50.0
cam_auto.sensor_width = 36.0
cam_auto.clip_end = 1000.0
ob_auto_camera = bpy.data.objects.new('AutoCamera', cam_auto)
scene.collection.objects.link(ob_auto_camera)
ob_auto_camera.location = (3.23441, -3.92775, 3.37174)
ob_auto_camera.rotation_euler = (1.09748, -7.21219e-08, 0.694738)
scene.camera = ob_auto_camera
light_auto_sun = bpy.data.lights.new('AutoSun', 'SUN')
light_auto_sun.energy = 3.0
light_auto_sun.angle = 0.0523599
ob_auto_sun = bpy.data.objects.new('AutoSun', light_auto_sun)
scene.collection.objects.link(ob_auto_sun)
ob_auto_sun.rotation_euler = (0.872665, 0.174533, 0.523599)
bpy.context.view_layer.update()
